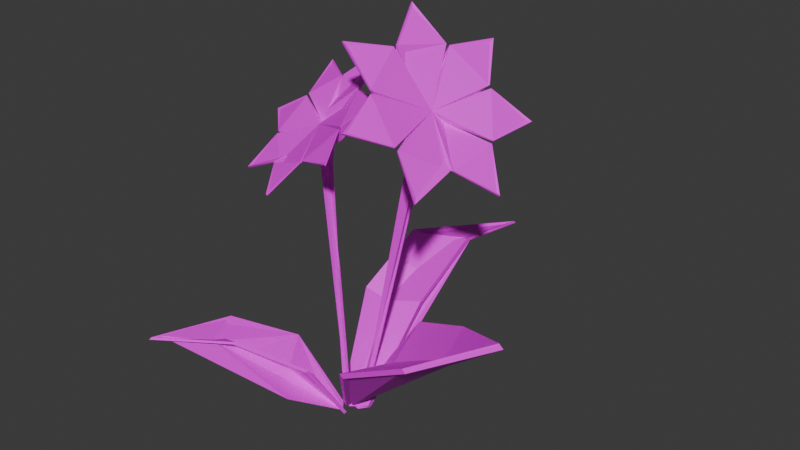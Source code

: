 # Source: flower1.blend  (saved by Blender 4.4.32; exported with 4.5.12 LTS)
import bpy
from mathutils import Matrix  # noqa: F401  (used for matrix-valued properties, if any)

bpy.ops.wm.read_factory_settings(use_empty=True)
scene = bpy.context.scene
scene.name = 'Scene'

# ---- collections
col_collection = bpy.data.collections.new('Collection'); scene.collection.children.link(col_collection)

# ---- images (referenced by path relative to the original .blend; pixels are not part of the script)
import os
ASSET_DIR = os.environ.get("B2B_ASSET_DIR", "")  # directory of the original .blend (textures are referenced by path, not embedded)
HERE = os.path.dirname(os.path.abspath(__file__))  # packed textures are extracted next to this script under _unpacked/

def load_image(name, relpath, width, height, colorspace="sRGB"):
    """Load a texture the original file referenced (path relative to the .blend, or extracted next to this script)."""
    p = next((c for c in (os.path.join(HERE, relpath), os.path.join(ASSET_DIR, relpath)) if relpath and os.path.exists(c)), "")
    if p:
        img = bpy.data.images.load(p, check_existing=True)
        img.name = name
    else:  # same state as the original file: an image datablock whose file is absent (Cycles renders it pink)
        img = bpy.data.images.new(name, width, height)
        img.source = "FILE"
        img.filepath = "//" + (relpath or name)
    img.colorspace_settings.name = colorspace
    return img
img_simplenature_texture_01_png = load_image('SimpleNature_Texture_01.png', 'SimpleNature_Texture_01.png', 1024, 1024, 'sRGB')

# ---- materials (node trees are filled in below, after node groups)
mat_nature_mat_01 = bpy.data.materials.new('Nature_Mat_01')
mat_nature_mat_01.roughness = 0.5

# ---- material node trees
mat_nature_mat_01.use_nodes = True; mat_nature_mat_01.node_tree.nodes.clear()
_N = mat_nature_mat_01.node_tree.nodes; _L = mat_nature_mat_01.node_tree.links
n0 = _N.new('ShaderNodeBsdfPrincipled'); n0.name = 'Principled BSDF'; n0.location = (10, 300)
n0.inputs[27].default_value = (0.8, 0.8, 0.8, 1.0)
n1 = _N.new('ShaderNodeOutputMaterial'); n1.name = 'Material Output'; n1.location = (300, 300)
n2 = _N.new('ShaderNodeNormalMap'); n2.name = 'Normal Map'; n2.location = (-300, -300)
n2.label = 'Normal/Map'
n3 = _N.new('ShaderNodeTexImage'); n3.name = 'Image Texture'; n3.location = (-300, 600)
n3.image = img_simplenature_texture_01_png
_L.new(n0.outputs[0], n1.inputs[0])
_L.new(n2.outputs[0], n0.inputs[5])
_L.new(n3.outputs[0], n0.inputs[0])
n1.is_active_output = True

# ---- world
world_world = bpy.data.worlds.new('World'); scene.world = world_world
world_world.use_nodes = True; world_world.node_tree.nodes.clear()
_N = world_world.node_tree.nodes; _L = world_world.node_tree.links
n0 = _N.new('ShaderNodeOutputWorld'); n0.name = 'World Output'; n0.location = (300, 300)
n1 = _N.new('ShaderNodeBackground'); n1.name = 'Background'; n1.location = (10, 300)
n1.inputs[0].default_value = (0.05088, 0.05088, 0.05088, 1.0)
_L.new(n1.outputs[0], n0.inputs[0])
n0.is_active_output = True
world_world.color = (0.05088, 0.05088, 0.05088)
world_world.sun_shadow_jitter_overblur = 0.0

# ---- meshes
me_cube_011 = bpy.data.meshes.new('Cube.011')
me_cube_011.from_pydata([(-0.2556, -0.5925, 1.705), (-0.1196, -0.3761, 1.519), (-12.86, 7.978, 13.09), (-12.72, 8.197, 12.91), (-1.585, -0.5925, 0.6791), (-1.439, -0.3761, 0.5003), (-1.035, -0.7694, 1.341), (-0.893, -0.5508, 1.157), (-5.855, 8.627, 9.533), (-1.101, 5.692, 5.622), (-0.9581, 5.899, 5.423), (-5.733, 8.799, 9.328), (-5.793, 5.681, 1.984), (-9.403, 8.59, 6.776), (-9.252, 8.799, 6.612), (-5.648, 5.899, 1.803), (-8.051, 7.99, 8.71), (-4.054, 4.764, 4.592), (-8.19, 7.728, 8.873), (-4.191, 4.535, 4.764), (-0.7586, -0.4116, -2.191), (-1.164, -0.02701, -2.176), (18.28, 15.4, 3.811), (17.86, 15.79, 3.811), (-0.7586, -0.4116, 0.8243), (-1.164, -0.02701, 0.8175), (-0.5447, -0.6709, -0.7446), (-0.9631, -0.2782, -0.7446), (11.47, 11.95, -1.036), (4.26, 7.93, -4.151), (3.876, 8.275, -4.109), (11.06, 12.22, -0.952), (4.238, 7.909, 6.512), (11.42, 11.87, 7.047), (11.07, 12.22, 7.038), (3.878, 8.273, 6.531), (11.94, 11.18, 2.604), (4.88, 6.805, 0.6089), (12.28, 10.69, 2.634), (5.274, 6.392, 0.6155), (-2.164, -0.8949, -0.4477), (-2.094, -0.5682, -0.1066), (4.096, 12.65, -18.64), (4.157, 12.98, -18.29), (0.6035, -0.8949, -0.9348), (0.6539, -0.5682, -0.5902), (-0.7825, -0.9521, 0.1498), (-0.7215, -0.622, 0.4963), (-2.068, 12.93, -10.82), (-4.092, 7.913, -6.152), (-3.984, 8.223, -5.794), (-2.013, 13.18, -10.46), (2.228, 8.46, -6.621), (3.458, 13.22, -12.01), (3.369, 13.53, -11.66), (2.281, 8.789, -6.275), (0.6869, 12.39, -11.46), (-1.409, 7.692, -5.858), (0.6354, 12.02, -11.73), (-1.327, 7.011, -6.827), (-1.183, 27.29, 0.5693), (-1.25, 27.43, 0.6685), (-1.382, 26.45, 1.567), (-1.449, 26.58, 1.666), (-2.453, 25.72, 1.827), (-2.52, 25.85, 1.926), (-3.59, 25.65, 1.153), (-3.656, 25.78, 1.252), (-3.936, 26.3, 0.05335), (-4.002, 26.43, 0.1525), (-3.231, 27.17, -0.6443), (-3.297, 27.31, -0.5452), (-2.006, 27.62, -0.4147), (-2.072, 27.75, -0.3155), (3.756, 31.01, 1.205), (3.689, 31.14, 1.305), (2.762, 26.79, 6.182), (2.695, 26.92, 6.281), (-2.582, 23.14, 7.477), (-2.648, 23.27, 7.577), (-8.251, 22.81, 4.117), (-8.318, 22.94, 4.216), (-9.977, 26.04, -1.369), (-10.04, 26.18, -1.27), (-6.46, 30.41, -4.85), (-6.527, 30.54, -4.75), (-0.3487, 32.62, -3.704), (-0.4152, 32.75, -3.605), (-1.186, 26.89, 1.105), (-1.252, 27.02, 1.204), (-1.87, 26.04, 1.782), (-1.936, 26.17, 1.881), (-3.059, 25.61, 1.559), (-3.125, 25.74, 1.658), (-3.857, 25.93, 0.6044), (-3.923, 26.06, 0.7036), (-3.664, 26.75, -0.3635), (-3.73, 26.88, -0.2643), (-2.624, 27.46, -0.6156), (-2.691, 27.59, -0.5164), (-1.522, 27.52, 0.03803), (-1.588, 27.65, 0.1372), (1.373, 28.44, 3.097), (1.411, 28.6, 2.907), (1.369, 28.69, 2.97), (1.331, 28.53, 3.161), (-0.9418, 25.68, 5.236), (-0.7374, 25.82, 5.186), (-0.7798, 25.91, 5.25), (-0.9843, 25.77, 5.299), (-4.827, 24.34, 4.42), (-4.61, 24.36, 4.548), (-4.652, 24.44, 4.612), (-4.869, 24.43, 4.483), (-7.356, 25.43, 1.264), (-7.29, 25.31, 1.473), (-7.333, 25.39, 1.537), (-7.399, 25.52, 1.327), (-6.625, 28.13, -1.856), (-6.76, 27.97, -1.723), (-6.802, 28.05, -1.66), (-6.668, 28.22, -1.793), (-3.184, 30.41, -2.59), (-3.418, 30.32, -2.634), (-3.461, 30.41, -2.571), (-3.227, 30.49, -2.527), (0.3754, 30.54, -0.3856), (0.2183, 30.61, -0.5735), (0.1759, 30.69, -0.5101), (0.3329, 30.63, -0.3223), (-1.118, 0.07273, 0.6555), (-1.681, 14.17, 0.7721), (-0.8848, 0.09551, 0.3321), (-1.525, 14.18, 0.5548), (-0.5063, 0.1271, 0.4547), (-1.27, 14.2, 0.6372), (-0.5052, 0.1239, 0.8538), (-1.269, 14.2, 0.9054), (-0.8831, 0.09024, 0.9779), (-1.523, 14.18, 0.9888), (-2.217, 22.13, 0.6011), (-2.388, 22.12, 0.8389), (-1.938, 22.16, 0.6913), (-1.937, 22.15, 0.9847), (-2.215, 22.13, 1.076), (-2.289, 25.16, 0.2203), (-2.629, 25.13, 0.692), (-1.737, 25.21, 0.3991), (-1.736, 25.2, 0.9813), (-2.287, 25.15, 1.162), (-3.335, 26.87, -0.4523), (-3.883, 26.08, 0.4465), (-1.522, 27.42, 0.1441), (-1.451, 26.5, 1.592), (-2.795, 25.72, 1.699), (6.06, 30.33, -3.518), (6.211, 30.47, -3.474), (7.01, 29.18, -3.328), (7.161, 29.31, -3.284), (7.31, 28.4, -2.067), (7.46, 28.53, -2.022), (6.733, 28.59, -0.6831), (6.884, 28.72, -0.6386), (5.715, 29.61, -0.2197), (5.865, 29.74, -0.1752), (5.021, 30.68, -1.025), (5.171, 30.81, -0.9809), (5.175, 31.01, -2.493), (5.325, 31.14, -2.449), (6.789, 33.86, -9.637), (6.939, 33.99, -9.592), (11.53, 28.07, -8.689), (11.68, 28.2, -8.644), (13.02, 24.2, -2.394), (13.17, 24.33, -2.349), (10.15, 25.16, 4.509), (10.3, 25.29, 4.553), (5.064, 30.23, 6.82), (5.214, 30.36, 6.865), (1.604, 35.59, 2.801), (1.755, 35.72, 2.845), (2.372, 37.2, -4.523), (2.522, 37.33, -4.479), (6.565, 29.76, -3.54), (6.716, 29.89, -3.496), (7.238, 28.72, -2.759), (7.389, 28.85, -2.714), (7.089, 28.4, -1.334), (7.239, 28.53, -1.289), (6.23, 29.05, -0.3394), (6.38, 29.19, -0.2949), (5.308, 30.18, -0.5238), (5.458, 30.31, -0.4792), (5.017, 30.93, -1.748), (5.168, 31.06, -1.704), (5.577, 30.75, -3.091), (5.727, 30.88, -3.046), (8.703, 30.77, -6.898), (8.522, 31.0, -6.934), (8.618, 31.08, -6.905), (8.799, 30.86, -6.869), (10.84, 27.41, -4.244), (10.78, 27.56, -4.485), (10.88, 27.64, -4.457), (10.93, 27.49, -4.216), (10.27, 26.48, 0.4157), (10.38, 26.44, 0.1516), (10.47, 26.52, 0.18), (10.36, 26.56, 0.4441), (7.421, 28.68, 3.573), (7.615, 28.48, 3.485), (7.711, 28.57, 3.513), (7.517, 28.76, 3.601), (4.443, 32.36, 2.85), (4.576, 32.15, 3.004), (4.672, 32.23, 3.033), (4.539, 32.44, 2.879), (3.576, 34.74, -1.208), (3.546, 34.68, -0.9279), (3.642, 34.76, -0.8995), (3.672, 34.82, -1.18), (5.472, 34.04, -5.546), (5.303, 34.16, -5.351), (5.399, 34.25, -5.322), (5.568, 34.12, -5.518), (0.08697, -0.005661, -0.2083), (3.445, 15.72, -1.348), (-0.3044, 0.07462, -0.4282), (3.182, 15.77, -1.496), (-0.223, 0.04525, -0.876), (3.237, 15.75, -1.797), (0.2186, -0.05319, -0.9328), (3.534, 15.69, -1.835), (0.4102, -0.08465, -0.5202), (3.662, 15.66, -1.558), (5.115, 24.68, -1.714), (5.403, 24.62, -1.553), (5.175, 24.66, -2.044), (5.5, 24.58, -2.085), (5.641, 24.56, -1.782), (5.378, 28.15, -1.956), (5.949, 28.03, -1.636), (5.497, 28.1, -2.61), (6.141, 27.96, -2.693), (6.421, 27.91, -2.091), (5.183, 30.3, -0.8964), (6.094, 29.27, -0.3072), (5.673, 30.61, -3.093), (7.062, 29.24, -3.262), (7.226, 28.47, -1.664)], [], [(8, 11, 3, 2), (12, 15, 5, 4), (6, 7, 1, 0), (19, 12, 4, 6), (17, 10, 1, 7), (15, 17, 7, 5), (9, 19, 6, 0), (4, 5, 7, 6), (2, 18, 8), (8, 18, 19, 9), (3, 16, 14), (14, 16, 17, 15), (3, 11, 16), (16, 11, 10, 17), (2, 13, 18), (18, 13, 12, 19), (2, 3, 14, 13), (13, 14, 15, 12), (0, 1, 10, 9), (9, 10, 11, 8), (28, 31, 23, 22), (32, 35, 25, 24), (26, 27, 21, 20), (39, 32, 24, 26), (37, 30, 21, 27), (35, 37, 27, 25), (29, 39, 26, 20), (24, 25, 27, 26), (22, 38, 28), (28, 38, 39, 29), (23, 36, 34), (34, 36, 37, 35), (23, 31, 36), (36, 31, 30, 37), (22, 33, 38), (38, 33, 32, 39), (22, 23, 34, 33), (33, 34, 35, 32), (20, 21, 30, 29), (29, 30, 31, 28), (48, 51, 43, 42), (52, 55, 45, 44), (46, 47, 41, 40), (59, 52, 44, 46), (57, 50, 41, 47), (55, 57, 47, 45), (49, 59, 46, 40), (44, 45, 47, 46), (42, 58, 48), (48, 58, 59, 49), (43, 56, 54), (54, 56, 57, 55), (43, 51, 56), (56, 51, 50, 57), (42, 53, 58), (58, 53, 52, 59), (42, 43, 54, 53), (53, 54, 55, 52), (40, 41, 50, 49), (49, 50, 51, 48), (102, 105, 77, 76), (76, 77, 108, 107), (106, 109, 79, 78), (78, 79, 112, 111), (110, 113, 81, 80), (80, 81, 116, 115), (114, 117, 83, 82), (82, 83, 120, 119), (118, 121, 85, 84), (84, 85, 124, 123), (122, 125, 87, 86), (86, 87, 128, 127), (89, 63, 77, 105), (126, 129, 75, 74), (62, 88, 102, 76), (60, 88, 62, 90, 64, 92, 66, 94, 68, 96, 70, 98, 72, 100), (89, 61, 101, 73, 99, 71, 97, 69, 95, 67, 93, 65, 91, 63), (61, 89, 104, 75), (90, 62, 76, 107), (64, 90, 106, 78), (91, 65, 79, 109), (63, 91, 108, 77), (92, 64, 78, 111), (66, 92, 110, 80), (93, 67, 81, 113), (65, 93, 112, 79), (94, 66, 80, 115), (68, 94, 114, 82), (95, 69, 83, 117), (67, 95, 116, 81), (96, 68, 82, 119), (70, 96, 118, 84), (97, 71, 85, 121), (69, 97, 120, 83), (98, 70, 84, 123), (72, 98, 122, 86), (99, 73, 87, 125), (71, 99, 124, 85), (100, 72, 86, 127), (60, 100, 126, 74), (101, 61, 75, 129), (73, 101, 128, 87), (74, 75, 104, 103), (120, 97, 96, 119), (118, 96, 97, 121), (99, 98, 123, 124), (93, 92, 111, 112), (101, 100, 127, 128), (104, 89, 88, 103), (108, 91, 90, 107), (117, 114, 94, 95), (98, 99, 125, 122), (110, 92, 93, 113), (116, 95, 94, 115), (100, 101, 129, 126), (105, 102, 88, 89), (109, 106, 90, 91), (88, 60, 74, 103), (130, 131, 133, 132), (132, 133, 135, 134), (134, 135, 137, 136), (135, 133, 140, 142), (136, 137, 139, 138), (138, 139, 131, 130), (130, 132, 134, 136, 138), (142, 140, 145, 147), (131, 139, 144, 141), (133, 131, 141, 140), (137, 135, 142, 143), (139, 137, 143, 144), (148, 147, 152, 153), (141, 144, 149, 146), (143, 142, 147, 148), (140, 141, 146, 145), (144, 143, 148, 149), (150, 151, 154, 153, 152), (145, 146, 151, 150), (149, 148, 153, 154), (147, 145, 150, 152), (146, 149, 154, 151), (197, 200, 172, 171), (171, 172, 203, 202), (201, 204, 174, 173), (173, 174, 207, 206), (205, 208, 176, 175), (175, 176, 211, 210), (209, 212, 178, 177), (177, 178, 215, 214), (213, 216, 180, 179), (179, 180, 219, 218), (217, 220, 182, 181), (181, 182, 223, 222), (184, 158, 172, 200), (221, 224, 170, 169), (157, 183, 197, 171), (155, 183, 157, 185, 159, 187, 161, 189, 163, 191, 165, 193, 167, 195), (184, 156, 196, 168, 194, 166, 192, 164, 190, 162, 188, 160, 186, 158), (156, 184, 199, 170), (185, 157, 171, 202), (159, 185, 201, 173), (186, 160, 174, 204), (158, 186, 203, 172), (187, 159, 173, 206), (161, 187, 205, 175), (188, 162, 176, 208), (160, 188, 207, 174), (189, 161, 175, 210), (163, 189, 209, 177), (190, 164, 178, 212), (162, 190, 211, 176), (191, 163, 177, 214), (165, 191, 213, 179), (192, 166, 180, 216), (164, 192, 215, 178), (193, 165, 179, 218), (167, 193, 217, 181), (194, 168, 182, 220), (166, 194, 219, 180), (195, 167, 181, 222), (155, 195, 221, 169), (196, 156, 170, 224), (168, 196, 223, 182), (169, 170, 199, 198), (215, 192, 191, 214), (213, 191, 192, 216), (194, 193, 218, 219), (188, 187, 206, 207), (196, 195, 222, 223), (199, 184, 183, 198), (203, 186, 185, 202), (212, 209, 189, 190), (193, 194, 220, 217), (205, 187, 188, 208), (211, 190, 189, 210), (195, 196, 224, 221), (200, 197, 183, 184), (204, 201, 185, 186), (183, 155, 169, 198), (225, 226, 228, 227), (227, 228, 230, 229), (229, 230, 232, 231), (230, 228, 235, 237), (231, 232, 234, 233), (233, 234, 226, 225), (225, 227, 229, 231, 233), (237, 235, 240, 242), (226, 234, 239, 236), (228, 226, 236, 235), (232, 230, 237, 238), (234, 232, 238, 239), (243, 242, 247, 248), (236, 239, 244, 241), (238, 237, 242, 243), (235, 236, 241, 240), (239, 238, 243, 244), (245, 246, 249, 248, 247), (240, 241, 246, 245), (244, 243, 248, 249), (242, 240, 245, 247), (241, 244, 249, 246)])
me_cube_011.polygons.foreach_set('use_smooth', [True] * 220)
_k = set([(0, 1), (0, 6), (0, 9), (1, 7), (1, 10), (2, 3), (2, 8), (2, 13), (2, 18), (3, 11), (3, 14), (3, 16), (4, 5), (4, 6), (4, 12), (5, 7), (5, 15), (6, 19), (7, 17), (8, 9), (8, 11), (8, 18), (9, 10), (9, 19), (10, 11), (10, 17), (11, 16), (12, 13), (12, 15), (12, 19), (13, 14), (13, 18), (14, 15), (14, 16), (15, 17), (16, 17), (18, 19), (20, 21), (20, 26), (20, 29), (21, 27), (21, 30), (22, 23), (22, 28), (22, 33), (22, 38), (23, 31), (23, 34), (23, 36), (24, 25), (24, 26), (24, 32), (25, 27), (25, 35), (26, 27), (26, 39), (27, 37), (28, 29), (28, 31), (28, 38), (29, 30), (29, 39), (30, 31), (30, 37), (31, 36), (32, 33), (32, 35), (32, 39), (33, 34), (33, 38), (34, 35), (34, 36), (35, 37), (36, 37), (38, 39), (40, 41), (40, 46), (40, 49), (41, 47), (41, 50), (42, 43), (42, 48), (42, 53), (42, 58), (43, 51), (43, 54), (43, 56), (44, 45), (44, 46), (44, 52), (45, 47), (45, 55), (46, 47), (46, 59), (47, 57), (48, 49), (48, 51), (48, 58), (49, 50), (49, 59), (50, 51), (50, 57), (51, 56), (52, 53), (52, 55), (52, 59), (53, 54), (53, 58), (54, 55), (54, 56), (55, 57), (56, 57), (58, 59), (60, 74), (60, 88), (60, 100), (61, 75), (61, 89), (61, 101), (62, 76), (62, 88), (62, 90), (63, 77), (63, 89), (63, 91), (64, 78), (64, 90), (64, 92), (65, 79), (65, 91), (65, 93), (66, 80), (66, 92), (66, 94), (67, 81), (67, 93), (67, 95), (68, 82), (68, 94), (68, 96), (69, 83), (69, 95), (69, 97), (70, 84), (70, 96), (70, 98), (71, 85), (71, 97), (71, 99), (72, 86), (72, 98), (72, 100), (73, 87), (73, 99), (73, 101), (74, 75), (74, 103), (74, 126), (75, 104), (75, 129), (76, 77), (76, 102), (76, 107), (77, 105), (77, 108), (78, 79), (78, 106), (78, 111), (79, 109), (79, 112), (80, 81), (80, 110), (80, 115), (81, 113), (81, 116), (82, 83), (82, 114), (82, 119), (83, 117), (83, 120), (84, 85), (84, 118), (84, 123), (85, 121), (85, 124), (86, 87), (86, 122), (86, 127), (87, 125), (87, 128), (88, 89), (88, 102), (88, 103), (89, 104), (89, 105), (90, 91), (90, 106), (90, 107), (91, 108), (91, 109), (92, 93), (92, 110), (92, 111), (93, 112), (93, 113), (94, 95), (94, 114), (94, 115), (95, 116), (95, 117), (96, 97), (96, 118), (96, 119), (97, 120), (97, 121), (98, 99), (98, 122), (98, 123), (99, 124), (99, 125), (100, 101), (100, 126), (100, 127), (101, 128), (101, 129), (102, 105), (103, 104), (106, 109), (107, 108), (110, 113), (111, 112), (114, 117), (115, 116), (118, 121), (119, 120), (122, 125), (123, 124), (126, 129), (127, 128), (130, 131), (130, 132), (130, 138), (131, 133), (131, 139), (131, 141), (132, 133), (132, 134), (133, 140), (134, 135), (134, 136), (135, 137), (135, 142), (136, 137), (136, 138), (137, 143), (138, 139), (139, 144), (140, 141), (140, 142), (140, 145), (141, 144), (141, 146), (142, 143), (142, 147), (143, 144), (143, 148), (144, 149), (145, 146), (145, 147), (145, 150), (146, 149), (146, 151), (147, 148), (147, 152), (148, 149), (148, 153), (149, 154), (150, 151), (150, 152), (151, 154), (152, 153), (153, 154), (155, 169), (155, 183), (155, 195), (156, 170), (156, 184), (156, 196), (157, 171), (157, 183), (157, 185), (158, 172), (158, 184), (158, 186), (159, 173), (159, 185), (159, 187), (160, 174), (160, 186), (160, 188), (161, 175), (161, 187), (161, 189), (162, 176), (162, 188), (162, 190), (163, 177), (163, 189), (163, 191), (164, 178), (164, 190), (164, 192), (165, 179), (165, 191), (165, 193), (166, 180), (166, 192), (166, 194), (167, 181), (167, 193), (167, 195), (168, 182), (168, 194), (168, 196), (169, 170), (169, 198), (169, 221), (170, 199), (170, 224), (171, 172), (171, 197), (171, 202), (172, 200), (172, 203), (173, 174), (173, 201), (173, 206), (174, 204), (174, 207), (175, 176), (175, 205), (175, 210), (176, 208), (176, 211), (177, 178), (177, 209), (177, 214), (178, 212), (178, 215), (179, 180), (179, 213), (179, 218), (180, 216), (180, 219), (181, 182), (181, 217), (181, 222), (182, 220), (182, 223), (183, 184), (183, 197), (183, 198), (184, 199), (184, 200), (185, 186), (185, 201), (185, 202), (186, 203), (186, 204), (187, 188), (187, 205), (187, 206), (188, 207), (188, 208), (189, 190), (189, 209), (189, 210), (190, 211), (190, 212), (191, 192), (191, 213), (191, 214), (192, 215), (192, 216), (193, 194), (193, 217), (193, 218), (194, 219), (194, 220), (195, 196), (195, 221), (195, 222), (196, 223), (196, 224), (197, 200), (198, 199), (201, 204), (202, 203), (205, 208), (206, 207), (209, 212), (210, 211), (213, 216), (214, 215), (217, 220), (218, 219), (221, 224), (222, 223), (225, 226), (225, 227), (225, 233), (226, 228), (226, 234), (226, 236), (227, 228), (227, 229), (228, 235), (229, 230), (229, 231), (230, 232), (230, 237), (231, 232), (231, 233), (232, 238), (233, 234), (234, 239), (235, 236), (235, 237), (235, 240), (236, 239), (236, 241), (237, 238), (237, 242), (238, 239), (238, 243), (239, 244), (240, 241), (240, 242), (240, 245), (241, 244), (241, 246), (242, 243), (242, 247), (243, 244), (243, 248), (244, 249), (245, 246), (245, 247), (246, 249), (247, 248), (248, 249)])
me_cube_011.attributes.new('sharp_edge', 'BOOLEAN', 'EDGE').data.foreach_set('value', [ (min(e.vertices), max(e.vertices)) in _k for e in me_cube_011.edges])
_uv = me_cube_011.uv_layers.new(name='UVMap')
_uv.uv.foreach_set('vector', [0.229, 0.8617, 0.2291, 0.8618, 0.2257, 0.8615, 0.2256, 0.8614, 0.229, 0.8603, 0.2291, 0.8604, 0.2311, 0.8574, 0.2311, 0.8573, 0.2313, 0.8572, 0.2314, 0.8573, 0.2318, 0.8574, 0.2317, 0.8573, 0.2298, 0.8598, 0.229, 0.8603, 0.2311, 0.8573, 0.2313, 0.8572, 0.2299, 0.8599, 0.2314, 0.8604, 0.2318, 0.8574, 0.2314, 0.8573, 0.2291, 0.8604, 0.2299, 0.8599, 0.2314, 0.8573, 0.2311, 0.8574, 0.2313, 0.8603, 0.2298, 0.8598, 0.2313, 0.8572, 0.2317, 0.8573, 0.2311, 0.8573, 0.2311, 0.8574, 0.2314, 0.8573, 0.2313, 0.8572, 0.2256, 0.8614, 0.2279, 0.8613, 0.229, 0.8617, 0.229, 0.8617, 0.2279, 0.8613, 0.2298, 0.8598, 0.2313, 0.8603, 0.2257, 0.8615, 0.2279, 0.8614, 0.2274, 0.8618, 0.2274, 0.8618, 0.2279, 0.8614, 0.2299, 0.8599, 0.2291, 0.8604, 0.2257, 0.8615, 0.2291, 0.8618, 0.2279, 0.8614, 0.2279, 0.8614, 0.2291, 0.8618, 0.2314, 0.8604, 0.2299, 0.8599, 0.2256, 0.8614, 0.2273, 0.8617, 0.2279, 0.8613, 0.2279, 0.8613, 0.2273, 0.8617, 0.229, 0.8603, 0.2298, 0.8598, 0.2256, 0.8614, 0.2257, 0.8615, 0.2274, 0.8618, 0.2273, 0.8617, 0.2273, 0.8617, 0.2274, 0.8618, 0.2291, 0.8604, 0.229, 0.8603, 0.2317, 0.8573, 0.2318, 0.8574, 0.2314, 0.8604, 0.2313, 0.8603, 0.2313, 0.8603, 0.2314, 0.8604, 0.2291, 0.8618, 0.229, 0.8617, 0.2373, 0.8633, 0.2371, 0.8635, 0.2404, 0.8652, 0.2406, 0.865, 0.2339, 0.8614, 0.2337, 0.8616, 0.2313, 0.8576, 0.2315, 0.8574, 0.2316, 0.8573, 0.2314, 0.8574, 0.2313, 0.8576, 0.2315, 0.8574, 0.2344, 0.8607, 0.2339, 0.8614, 0.2315, 0.8574, 0.2316, 0.8573, 0.2342, 0.8609, 0.2337, 0.8616, 0.2313, 0.8576, 0.2314, 0.8574, 0.2337, 0.8616, 0.2342, 0.8609, 0.2314, 0.8574, 0.2313, 0.8576, 0.2339, 0.8614, 0.2344, 0.8607, 0.2316, 0.8573, 0.2315, 0.8574, 0.2315, 0.8574, 0.2313, 0.8576, 0.2314, 0.8574, 0.2316, 0.8573, 0.2406, 0.865, 0.2377, 0.8627, 0.2373, 0.8633, 0.2373, 0.8633, 0.2377, 0.8627, 0.2344, 0.8607, 0.2339, 0.8614, 0.2404, 0.8652, 0.2376, 0.863, 0.2371, 0.8635, 0.2371, 0.8635, 0.2376, 0.863, 0.2342, 0.8609, 0.2337, 0.8616, 0.2404, 0.8652, 0.2371, 0.8635, 0.2376, 0.863, 0.2376, 0.863, 0.2371, 0.8635, 0.2337, 0.8616, 0.2342, 0.8609, 0.2406, 0.865, 0.2373, 0.8633, 0.2377, 0.8627, 0.2377, 0.8627, 0.2373, 0.8633, 0.2339, 0.8614, 0.2344, 0.8607, 0.2406, 0.865, 0.2404, 0.8652, 0.2371, 0.8635, 0.2373, 0.8633, 0.2373, 0.8633, 0.2371, 0.8635, 0.2337, 0.8616, 0.2339, 0.8614, 0.2315, 0.8574, 0.2313, 0.8576, 0.2337, 0.8616, 0.2339, 0.8614, 0.2339, 0.8614, 0.2337, 0.8616, 0.2371, 0.8635, 0.2373, 0.8633, 0.2308, 0.8638, 0.2308, 0.8639, 0.2338, 0.8638, 0.2338, 0.8637, 0.2329, 0.8616, 0.2329, 0.8618, 0.2321, 0.8573, 0.2321, 0.8571, 0.2314, 0.8571, 0.2315, 0.8573, 0.2308, 0.8573, 0.2308, 0.8571, 0.2312, 0.861, 0.2329, 0.8616, 0.2321, 0.8571, 0.2314, 0.8571, 0.2312, 0.8611, 0.2302, 0.8618, 0.2308, 0.8573, 0.2315, 0.8573, 0.2329, 0.8618, 0.2312, 0.8611, 0.2315, 0.8573, 0.2321, 0.8573, 0.2302, 0.8617, 0.2312, 0.861, 0.2314, 0.8571, 0.2308, 0.8571, 0.2321, 0.8571, 0.2321, 0.8573, 0.2315, 0.8573, 0.2314, 0.8571, 0.2338, 0.8637, 0.2321, 0.8634, 0.2308, 0.8638, 0.2308, 0.8638, 0.2321, 0.8634, 0.2312, 0.861, 0.2302, 0.8617, 0.2338, 0.8638, 0.2321, 0.8635, 0.2334, 0.8641, 0.2334, 0.8641, 0.2321, 0.8635, 0.2312, 0.8611, 0.2329, 0.8618, 0.2338, 0.8638, 0.2308, 0.8639, 0.2321, 0.8635, 0.2321, 0.8635, 0.2308, 0.8639, 0.2302, 0.8618, 0.2312, 0.8611, 0.2338, 0.8637, 0.2335, 0.8639, 0.2321, 0.8634, 0.2321, 0.8634, 0.2335, 0.8639, 0.2329, 0.8616, 0.2312, 0.861, 0.2338, 0.8637, 0.2338, 0.8638, 0.2334, 0.8641, 0.2335, 0.8639, 0.2335, 0.8639, 0.2334, 0.8641, 0.2329, 0.8618, 0.2329, 0.8616, 0.2308, 0.8571, 0.2308, 0.8573, 0.2302, 0.8618, 0.2302, 0.8617, 0.2302, 0.8617, 0.2302, 0.8618, 0.2308, 0.8639, 0.2308, 0.8638, 0.1469, 0.7959, 0.1469, 0.796, 0.1486, 0.7916, 0.1487, 0.7914, 0.1487, 0.7914, 0.1486, 0.7916, 0.1428, 0.7911, 0.1428, 0.791, 0.1425, 0.7908, 0.1424, 0.7909, 0.139, 0.786, 0.1391, 0.7858, 0.1391, 0.7858, 0.139, 0.786, 0.1365, 0.7898, 0.1366, 0.7897, 0.1362, 0.7898, 0.1362, 0.7899, 0.1308, 0.7884, 0.1309, 0.7882, 0.1309, 0.7882, 0.1308, 0.7884, 0.1331, 0.7933, 0.1331, 0.7932, 0.1331, 0.7935, 0.133, 0.7936, 0.1298, 0.7962, 0.1299, 0.796, 0.1299, 0.796, 0.1298, 0.7962, 0.1348, 0.7987, 0.1348, 0.7986, 0.1351, 0.7988, 0.135, 0.799, 0.136, 0.8036, 0.1361, 0.8034, 0.1361, 0.8034, 0.136, 0.8036, 0.1402, 0.8022, 0.1403, 0.8021, 0.1406, 0.8022, 0.1406, 0.8023, 0.1453, 0.8059, 0.1454, 0.8057, 0.1454, 0.8057, 0.1453, 0.8059, 0.1457, 0.8013, 0.1457, 0.8012, 0.1426, 0.7949, 0.1422, 0.794, 0.1486, 0.7916, 0.1469, 0.796, 0.1459, 0.801, 0.1459, 0.8011, 0.1513, 0.8008, 0.1514, 0.8006, 0.1423, 0.7939, 0.1427, 0.7947, 0.1469, 0.7959, 0.1487, 0.7914, 0.1429, 0.7956, 0.1427, 0.7947, 0.1423, 0.7939, 0.1415, 0.7932, 0.1405, 0.7928, 0.1396, 0.7929, 0.1389, 0.7932, 0.1386, 0.7939, 0.1386, 0.7947, 0.1391, 0.7956, 0.1399, 0.7963, 0.1408, 0.7966, 0.1418, 0.7967, 0.1424, 0.7962, 0.2039, 0.7655, 0.204, 0.7663, 0.2036, 0.767, 0.2029, 0.7674, 0.202, 0.7673, 0.201, 0.767, 0.2003, 0.7663, 0.1997, 0.7655, 0.1997, 0.7646, 0.2, 0.7639, 0.2007, 0.7636, 0.2017, 0.7635, 0.2026, 0.7639, 0.2034, 0.7646, 0.1428, 0.7958, 0.1426, 0.7949, 0.147, 0.7964, 0.1513, 0.8008, 0.1415, 0.7932, 0.1423, 0.7939, 0.1487, 0.7914, 0.1428, 0.791, 0.1405, 0.7928, 0.1415, 0.7932, 0.1425, 0.7908, 0.1391, 0.7858, 0.1414, 0.7934, 0.1404, 0.793, 0.139, 0.786, 0.1424, 0.7909, 0.1422, 0.794, 0.1414, 0.7934, 0.1428, 0.7911, 0.1486, 0.7916, 0.1396, 0.7929, 0.1405, 0.7928, 0.1391, 0.7858, 0.1366, 0.7897, 0.1389, 0.7932, 0.1396, 0.7929, 0.1362, 0.7898, 0.1309, 0.7882, 0.1395, 0.793, 0.1388, 0.7934, 0.1308, 0.7884, 0.1362, 0.7899, 0.1404, 0.793, 0.1395, 0.793, 0.1365, 0.7898, 0.139, 0.786, 0.1386, 0.7939, 0.1389, 0.7932, 0.1309, 0.7882, 0.1331, 0.7932, 0.1386, 0.7947, 0.1386, 0.7939, 0.1331, 0.7935, 0.1299, 0.796, 0.1385, 0.7941, 0.1385, 0.7949, 0.1298, 0.7962, 0.133, 0.7936, 0.1388, 0.7934, 0.1385, 0.7941, 0.1331, 0.7933, 0.1308, 0.7884, 0.1391, 0.7956, 0.1386, 0.7947, 0.1299, 0.796, 0.1348, 0.7986, 0.1399, 0.7963, 0.1391, 0.7956, 0.1351, 0.7988, 0.1361, 0.8034, 0.139, 0.7958, 0.1398, 0.7965, 0.136, 0.8036, 0.135, 0.799, 0.1385, 0.7949, 0.139, 0.7958, 0.1348, 0.7987, 0.1298, 0.7962, 0.1408, 0.7966, 0.1399, 0.7963, 0.1361, 0.8034, 0.1403, 0.8021, 0.1418, 0.7967, 0.1408, 0.7966, 0.1406, 0.8022, 0.1454, 0.8057, 0.1407, 0.7968, 0.1417, 0.7969, 0.1453, 0.8059, 0.1406, 0.8023, 0.1398, 0.7965, 0.1407, 0.7968, 0.1402, 0.8022, 0.136, 0.8036, 0.1424, 0.7962, 0.1418, 0.7967, 0.1454, 0.8057, 0.1457, 0.8012, 0.1429, 0.7956, 0.1424, 0.7962, 0.1459, 0.801, 0.1514, 0.8006, 0.1423, 0.7964, 0.1428, 0.7958, 0.1513, 0.8008, 0.1459, 0.8011, 0.1417, 0.7969, 0.1423, 0.7964, 0.1457, 0.8013, 0.1453, 0.8059, 0.1514, 0.8006, 0.1513, 0.8008, 0.147, 0.7964, 0.147, 0.7963, 0.1348, 0.7987, 0.139, 0.7958, 0.1391, 0.7956, 0.1348, 0.7986, 0.1351, 0.7988, 0.1391, 0.7956, 0.139, 0.7958, 0.135, 0.799, 0.1407, 0.7968, 0.1408, 0.7966, 0.1403, 0.8021, 0.1402, 0.8022, 0.1395, 0.793, 0.1396, 0.7929, 0.1366, 0.7897, 0.1365, 0.7898, 0.1423, 0.7964, 0.1424, 0.7962, 0.1457, 0.8012, 0.1457, 0.8013, 0.147, 0.7964, 0.1426, 0.7949, 0.1427, 0.7947, 0.147, 0.7963, 0.1428, 0.7911, 0.1414, 0.7934, 0.1415, 0.7932, 0.1428, 0.791, 0.133, 0.7936, 0.1331, 0.7935, 0.1386, 0.7939, 0.1385, 0.7941, 0.1408, 0.7966, 0.1407, 0.7968, 0.1406, 0.8023, 0.1406, 0.8022, 0.1362, 0.7898, 0.1396, 0.7929, 0.1395, 0.793, 0.1362, 0.7899, 0.1331, 0.7933, 0.1385, 0.7941, 0.1386, 0.7939, 0.1331, 0.7932, 0.1424, 0.7962, 0.1423, 0.7964, 0.1459, 0.8011, 0.1459, 0.801, 0.1469, 0.796, 0.1469, 0.7959, 0.1427, 0.7947, 0.1426, 0.7949, 0.1424, 0.7909, 0.1425, 0.7908, 0.1415, 0.7932, 0.1414, 0.7934, 0.1427, 0.7947, 0.1429, 0.7956, 0.1514, 0.8006, 0.147, 0.7963, 0.1385, 0.819, 0.139, 0.827, 0.1391, 0.827, 0.1387, 0.8191, 0.1387, 0.8191, 0.1391, 0.827, 0.1393, 0.827, 0.1389, 0.8191, 0.1389, 0.8191, 0.1393, 0.827, 0.1393, 0.8269, 0.1389, 0.8189, 0.1393, 0.827, 0.1391, 0.827, 0.1391, 0.8325, 0.1393, 0.8325, 0.1389, 0.8189, 0.1393, 0.8269, 0.1391, 0.8269, 0.1387, 0.8189, 0.1387, 0.8189, 0.1391, 0.8269, 0.139, 0.827, 0.1385, 0.819, 0.1385, 0.819, 0.1387, 0.8191, 0.1389, 0.8191, 0.1389, 0.8189, 0.1387, 0.8189, 0.1393, 0.8325, 0.1391, 0.8325, 0.1393, 0.8349, 0.1397, 0.8348, 0.139, 0.827, 0.1391, 0.8269, 0.1391, 0.8324, 0.139, 0.8324, 0.1391, 0.827, 0.139, 0.827, 0.139, 0.8324, 0.1391, 0.8325, 0.1393, 0.8269, 0.1393, 0.827, 0.1393, 0.8325, 0.1393, 0.8324, 0.1391, 0.8269, 0.1393, 0.8269, 0.1393, 0.8324, 0.1391, 0.8324, 0.1397, 0.8347, 0.1397, 0.8348, 0.1401, 0.8366, 0.14, 0.8355, 0.139, 0.8324, 0.1391, 0.8324, 0.1392, 0.8346, 0.139, 0.8348, 0.1393, 0.8324, 0.1393, 0.8325, 0.1397, 0.8348, 0.1397, 0.8347, 0.1391, 0.8325, 0.139, 0.8324, 0.139, 0.8348, 0.1393, 0.8349, 0.1391, 0.8324, 0.1393, 0.8324, 0.1397, 0.8347, 0.1392, 0.8346, 0.1387, 0.8364, 0.1381, 0.8357, 0.1388, 0.835, 0.14, 0.8355, 0.1401, 0.8366, 0.1393, 0.8349, 0.139, 0.8348, 0.1381, 0.8357, 0.1387, 0.8364, 0.1392, 0.8346, 0.1397, 0.8347, 0.14, 0.8355, 0.1388, 0.835, 0.1397, 0.8348, 0.1393, 0.8349, 0.1387, 0.8364, 0.1401, 0.8366, 0.139, 0.8348, 0.1392, 0.8346, 0.1388, 0.835, 0.1381, 0.8357, 0.1469, 0.7959, 0.1469, 0.796, 0.1486, 0.7916, 0.1487, 0.7914, 0.1487, 0.7914, 0.1486, 0.7916, 0.1428, 0.7911, 0.1428, 0.791, 0.1425, 0.7908, 0.1424, 0.7909, 0.139, 0.786, 0.1391, 0.7858, 0.1391, 0.7858, 0.139, 0.786, 0.1365, 0.7898, 0.1366, 0.7897, 0.1362, 0.7898, 0.1362, 0.7899, 0.1308, 0.7884, 0.1309, 0.7882, 0.1309, 0.7882, 0.1308, 0.7884, 0.1331, 0.7933, 0.1331, 0.7932, 0.1331, 0.7935, 0.133, 0.7936, 0.1298, 0.7962, 0.1299, 0.796, 0.1299, 0.796, 0.1298, 0.7962, 0.1348, 0.7987, 0.1348, 0.7986, 0.1351, 0.7988, 0.135, 0.799, 0.136, 0.8036, 0.1361, 0.8034, 0.1361, 0.8034, 0.136, 0.8036, 0.1402, 0.8022, 0.1403, 0.8021, 0.1406, 0.8022, 0.1406, 0.8023, 0.1453, 0.8059, 0.1454, 0.8057, 0.1454, 0.8057, 0.1453, 0.8059, 0.1457, 0.8013, 0.1457, 0.8012, 0.1426, 0.7949, 0.1422, 0.794, 0.1486, 0.7916, 0.1469, 0.796, 0.1459, 0.801, 0.1459, 0.8011, 0.1513, 0.8008, 0.1514, 0.8006, 0.1423, 0.7939, 0.1427, 0.7947, 0.1469, 0.7959, 0.1487, 0.7914, 0.1429, 0.7956, 0.1427, 0.7947, 0.1423, 0.7939, 0.1415, 0.7932, 0.1405, 0.7928, 0.1396, 0.7929, 0.1389, 0.7932, 0.1386, 0.7939, 0.1386, 0.7947, 0.1391, 0.7956, 0.1399, 0.7963, 0.1408, 0.7966, 0.1418, 0.7967, 0.1424, 0.7962, 0.2039, 0.7655, 0.204, 0.7663, 0.2036, 0.767, 0.2029, 0.7674, 0.202, 0.7673, 0.201, 0.767, 0.2003, 0.7663, 0.1997, 0.7655, 0.1997, 0.7646, 0.2, 0.7639, 0.2007, 0.7636, 0.2017, 0.7635, 0.2026, 0.7639, 0.2034, 0.7646, 0.1428, 0.7958, 0.1426, 0.7949, 0.147, 0.7964, 0.1513, 0.8008, 0.1415, 0.7932, 0.1423, 0.7939, 0.1487, 0.7914, 0.1428, 0.791, 0.1405, 0.7928, 0.1415, 0.7932, 0.1425, 0.7908, 0.1391, 0.7858, 0.1414, 0.7934, 0.1404, 0.793, 0.139, 0.786, 0.1424, 0.7909, 0.1422, 0.794, 0.1414, 0.7934, 0.1428, 0.7911, 0.1486, 0.7916, 0.1396, 0.7929, 0.1405, 0.7928, 0.1391, 0.7858, 0.1366, 0.7897, 0.1389, 0.7932, 0.1396, 0.7929, 0.1362, 0.7898, 0.1309, 0.7882, 0.1395, 0.793, 0.1388, 0.7934, 0.1308, 0.7884, 0.1362, 0.7899, 0.1404, 0.793, 0.1395, 0.793, 0.1365, 0.7898, 0.139, 0.786, 0.1386, 0.7939, 0.1389, 0.7932, 0.1309, 0.7882, 0.1331, 0.7932, 0.1386, 0.7947, 0.1386, 0.7939, 0.1331, 0.7935, 0.1299, 0.796, 0.1385, 0.7941, 0.1385, 0.7949, 0.1298, 0.7962, 0.133, 0.7936, 0.1388, 0.7934, 0.1385, 0.7941, 0.1331, 0.7933, 0.1308, 0.7884, 0.1391, 0.7956, 0.1386, 0.7947, 0.1299, 0.796, 0.1348, 0.7986, 0.1399, 0.7963, 0.1391, 0.7956, 0.1351, 0.7988, 0.1361, 0.8034, 0.139, 0.7958, 0.1398, 0.7965, 0.136, 0.8036, 0.135, 0.799, 0.1385, 0.7949, 0.139, 0.7958, 0.1348, 0.7987, 0.1298, 0.7962, 0.1408, 0.7966, 0.1399, 0.7963, 0.1361, 0.8034, 0.1403, 0.8021, 0.1418, 0.7967, 0.1408, 0.7966, 0.1406, 0.8022, 0.1454, 0.8057, 0.1407, 0.7968, 0.1417, 0.7969, 0.1453, 0.8059, 0.1406, 0.8023, 0.1398, 0.7965, 0.1407, 0.7968, 0.1402, 0.8022, 0.136, 0.8036, 0.1424, 0.7962, 0.1418, 0.7967, 0.1454, 0.8057, 0.1457, 0.8012, 0.1429, 0.7956, 0.1424, 0.7962, 0.1459, 0.801, 0.1514, 0.8006, 0.1423, 0.7964, 0.1428, 0.7958, 0.1513, 0.8008, 0.1459, 0.8011, 0.1417, 0.7969, 0.1423, 0.7964, 0.1457, 0.8013, 0.1453, 0.8059, 0.1514, 0.8006, 0.1513, 0.8008, 0.147, 0.7964, 0.147, 0.7963, 0.1348, 0.7987, 0.139, 0.7958, 0.1391, 0.7956, 0.1348, 0.7986, 0.1351, 0.7988, 0.1391, 0.7956, 0.139, 0.7958, 0.135, 0.799, 0.1407, 0.7968, 0.1408, 0.7966, 0.1403, 0.8021, 0.1402, 0.8022, 0.1395, 0.793, 0.1396, 0.7929, 0.1366, 0.7897, 0.1365, 0.7898, 0.1423, 0.7964, 0.1424, 0.7962, 0.1457, 0.8012, 0.1457, 0.8013, 0.147, 0.7964, 0.1426, 0.7949, 0.1427, 0.7947, 0.147, 0.7963, 0.1428, 0.7911, 0.1414, 0.7934, 0.1415, 0.7932, 0.1428, 0.791, 0.133, 0.7936, 0.1331, 0.7935, 0.1386, 0.7939, 0.1385, 0.7941, 0.1408, 0.7966, 0.1407, 0.7968, 0.1406, 0.8023, 0.1406, 0.8022, 0.1362, 0.7898, 0.1396, 0.7929, 0.1395, 0.793, 0.1362, 0.7899, 0.1331, 0.7933, 0.1385, 0.7941, 0.1386, 0.7939, 0.1331, 0.7932, 0.1424, 0.7962, 0.1423, 0.7964, 0.1459, 0.8011, 0.1459, 0.801, 0.1469, 0.796, 0.1469, 0.7959, 0.1427, 0.7947, 0.1426, 0.7949, 0.1424, 0.7909, 0.1425, 0.7908, 0.1415, 0.7932, 0.1414, 0.7934, 0.1427, 0.7947, 0.1429, 0.7956, 0.1514, 0.8006, 0.147, 0.7963, 0.1385, 0.819, 0.139, 0.827, 0.1391, 0.827, 0.1387, 0.8191, 0.1387, 0.8191, 0.1391, 0.827, 0.1393, 0.827, 0.1389, 0.8191, 0.1389, 0.8191, 0.1393, 0.827, 0.1393, 0.8269, 0.1389, 0.8189, 0.1393, 0.827, 0.1391, 0.827, 0.1391, 0.8325, 0.1393, 0.8325, 0.1389, 0.8189, 0.1393, 0.8269, 0.1391, 0.8269, 0.1387, 0.8189, 0.1387, 0.8189, 0.1391, 0.8269, 0.139, 0.827, 0.1385, 0.819, 0.1385, 0.819, 0.1387, 0.8191, 0.1389, 0.8191, 0.1389, 0.8189, 0.1387, 0.8189, 0.1393, 0.8325, 0.1391, 0.8325, 0.1393, 0.8349, 0.1397, 0.8348, 0.139, 0.827, 0.1391, 0.8269, 0.1391, 0.8324, 0.139, 0.8324, 0.1391, 0.827, 0.139, 0.827, 0.139, 0.8324, 0.1391, 0.8325, 0.1393, 0.8269, 0.1393, 0.827, 0.1393, 0.8325, 0.1393, 0.8324, 0.1391, 0.8269, 0.1393, 0.8269, 0.1393, 0.8324, 0.1391, 0.8324, 0.1397, 0.8347, 0.1397, 0.8348, 0.1401, 0.8366, 0.14, 0.8355, 0.139, 0.8324, 0.1391, 0.8324, 0.1392, 0.8346, 0.139, 0.8348, 0.1393, 0.8324, 0.1393, 0.8325, 0.1397, 0.8348, 0.1397, 0.8347, 0.1391, 0.8325, 0.139, 0.8324, 0.139, 0.8348, 0.1393, 0.8349, 0.1391, 0.8324, 0.1393, 0.8324, 0.1397, 0.8347, 0.1392, 0.8346, 0.1387, 0.8364, 0.1381, 0.8357, 0.1388, 0.835, 0.14, 0.8355, 0.1401, 0.8366, 0.1393, 0.8349, 0.139, 0.8348, 0.1381, 0.8357, 0.1387, 0.8364, 0.1392, 0.8346, 0.1397, 0.8347, 0.14, 0.8355, 0.1388, 0.835, 0.1397, 0.8348, 0.1393, 0.8349, 0.1387, 0.8364, 0.1401, 0.8366, 0.139, 0.8348, 0.1392, 0.8346, 0.1388, 0.835, 0.1381, 0.8357])
me_cube_011.materials.append(mat_nature_mat_01)
me_cube_011.update()
me_cube_011.normals_split_custom_set([tuple(v) for v in zip(*[iter([0.3452, 0.5352, 0.7709, 0.3452, 0.5352, 0.7709, 0.3452, 0.5352, 0.7709, 0.3452, 0.5352, 0.7709, -0.5938, -0.2386, -0.7684, -0.5938, -0.2386, -0.7684, -0.5938, -0.2386, -0.7684, -0.5938, -0.2386, -0.7684, 0.4181, -0.7292, -0.5417, 0.4181, -0.7292, -0.5417, 0.4181, -0.7292, -0.5417, 0.4181, -0.7292, -0.5417, -0.7667, -0.5905, 0.252, -0.7667, -0.5905, 0.252, -0.7667, -0.5905, 0.252, -0.7667, -0.5905, 0.252, 0.07, 0.5509, -0.8317, 0.07, 0.5509, -0.8317, 0.07, 0.5509, -0.8317, 0.07, 0.5509, -0.8317, 0.7668, 0.5905, -0.2518, 0.7668, 0.5905, -0.2518, 0.7668, 0.5905, -0.2518, 0.7668, 0.5905, -0.2518, -0.07229, -0.5514, 0.8311, -0.07229, -0.5514, 0.8311, -0.07229, -0.5514, 0.8311, -0.07229, -0.5514, 0.8311, 0.4181, -0.7292, -0.5417, 0.4181, -0.7292, -0.5417, 0.4181, -0.7292, -0.5417, 0.4181, -0.7292, -0.5417, 0.2544, -0.907, 0.3356, 0.2544, -0.907, 0.3356, 0.2544, -0.907, 0.3356, 0.09358, -0.7392, 0.667, 0.09358, -0.7392, 0.667, 0.09358, -0.7392, 0.667, 0.09358, -0.7392, 0.667, 0.2435, 0.9436, 0.2245, 0.2435, 0.9436, 0.2245, 0.2435, 0.9436, 0.2245, 0.6056, 0.7952, -0.03007, 0.6056, 0.7952, -0.03007, 0.6056, 0.7952, -0.03007, 0.6056, 0.7952, -0.03007, -0.2384, 0.9202, -0.3106, -0.2384, 0.9202, -0.3106, -0.2384, 0.9202, -0.3106, -0.08882, 0.7424, -0.6641, -0.08882, 0.7424, -0.6641, -0.08882, 0.7424, -0.6641, -0.08882, 0.7424, -0.6641, -0.2611, -0.9366, -0.2338, -0.2611, -0.9366, -0.2338, -0.2611, -0.9366, -0.2338, -0.6081, -0.7935, 0.02422, -0.6081, -0.7935, 0.02422, -0.6081, -0.7935, 0.02422, -0.6081, -0.7935, 0.02422, -0.8629, 0.2248, -0.4526, -0.8629, 0.2248, -0.4526, -0.8629, 0.2248, -0.4526, -0.8629, 0.2248, -0.4526, -0.7847, 0.04683, -0.6181, -0.7847, 0.04683, -0.6181, -0.7847, 0.04683, -0.6181, -0.7847, 0.04683, -0.6181, 0.8757, -0.1652, 0.4538, 0.8757, -0.1652, 0.4538, 0.8757, -0.1652, 0.4538, 0.8757, -0.1652, 0.4538, 0.6981, 0.2331, 0.677, 0.6981, 0.2331, 0.677, 0.6981, 0.2331, 0.677, 0.6981, 0.2331, 0.677, 0.3145, 0.4973, -0.8085, 0.3145, 0.4973, -0.8085, 0.3145, 0.4973, -0.8085, 0.3145, 0.4973, -0.8085, -0.3526, -0.3751, 0.8573, -0.3526, -0.3751, 0.8573, -0.3526, -0.3751, 0.8573, -0.3526, -0.3751, 0.8573, -0.6861, -0.7269, -0.03001, -0.6861, -0.7269, -0.03001, -0.6861, -0.7269, -0.03001, -0.6861, -0.7269, -0.03001, 0.7241, -0.6337, 0.2721, 0.7241, -0.6337, 0.2721, 0.7241, -0.6337, 0.2721, 0.7241, -0.6337, 0.2721, -0.7714, 0.5573, 0.3072, -0.7714, 0.5573, 0.3072, -0.7714, 0.5573, 0.3072, -0.7714, 0.5573, 0.3072, -0.7266, 0.6348, -0.2627, -0.7266, 0.6348, -0.2627, -0.7266, 0.6348, -0.2627, -0.7266, 0.6348, -0.2627, 0.771, -0.5546, -0.3128, 0.771, -0.5546, -0.3128, 0.771, -0.5546, -0.3128, 0.771, -0.5546, -0.3128, -0.686, -0.7271, 0.02763, -0.686, -0.7271, 0.02763, -0.686, -0.7271, 0.02763, -0.686, -0.7271, 0.02763, 0.6167, -0.6922, -0.3748, 0.6167, -0.6922, -0.3748, 0.6167, -0.6922, -0.3748, 0.5649, -0.7387, -0.3676, 0.5649, -0.7387, -0.3676, 0.5649, -0.7387, -0.3676, 0.5649, -0.7387, -0.3676, -0.5501, 0.7826, -0.2913, -0.5501, 0.7826, -0.2913, -0.5501, 0.7826, -0.2913, -0.4449, 0.8487, -0.2859, -0.4449, 0.8487, -0.2859, -0.4449, 0.8487, -0.2859, -0.4449, 0.8487, -0.2859, -0.6179, 0.6993, 0.3593, -0.6179, 0.6993, 0.3593, -0.6179, 0.6993, 0.3593, -0.564, 0.7454, 0.3554, -0.564, 0.7454, 0.3554, -0.564, 0.7454, 0.3554, -0.564, 0.7454, 0.3554, 0.5471, -0.7758, 0.3144, 0.5471, -0.7758, 0.3144, 0.5471, -0.7758, 0.3144, 0.4381, -0.8466, 0.3022, 0.4381, -0.8466, 0.3022, 0.4381, -0.8466, 0.3022, 0.4381, -0.8466, 0.3022, 0.2779, 0.2969, 0.9136, 0.2779, 0.2969, 0.9136, 0.2779, 0.2969, 0.9136, 0.2779, 0.2969, 0.9136, -0.04167, -0.05592, 0.9976, -0.04167, -0.05592, 0.9976, -0.04167, -0.05592, 0.9976, -0.04167, -0.05592, 0.9976, -0.1806, -0.1193, -0.9763, -0.1806, -0.1193, -0.9763, -0.1806, -0.1193, -0.9763, -0.1806, -0.1193, -0.9763, 0.1686, 0.4034, -0.8993, 0.1686, 0.4034, -0.8993, 0.1686, 0.4034, -0.8993, 0.1686, 0.4034, -0.8993, -0.5701, 0.6741, -0.4697, -0.5701, 0.6741, -0.4697, -0.5701, 0.6741, -0.4697, -0.5701, 0.6741, -0.4697, 0.9861, -0.1657, 0.00932, 0.9861, -0.1657, 0.00932, 0.9861, -0.1657, 0.00932, 0.9861, -0.1657, 0.00932, -0.325, -0.6521, 0.685, -0.325, -0.6521, 0.685, -0.325, -0.6521, 0.685, -0.325, -0.6521, 0.685, 0.03716, -0.5914, -0.8056, 0.03716, -0.5914, -0.8056, 0.03716, -0.5914, -0.8056, 0.03716, -0.5914, -0.8056, -0.02712, 0.5727, 0.8193, -0.02712, 0.5727, 0.8193, -0.02712, 0.5727, 0.8193, -0.02712, 0.5727, 0.8193, 0.1185, 0.5548, 0.8235, 0.1185, 0.5548, 0.8235, 0.1185, 0.5548, 0.8235, 0.1185, 0.5548, 0.8235, -0.1558, -0.6103, -0.7767, -0.1558, -0.6103, -0.7767, -0.1558, -0.6103, -0.7767, -0.1558, -0.6103, -0.7767, 0.4723, -0.6757, 0.5661, 0.4723, -0.6757, 0.5661, 0.4723, -0.6757, 0.5661, 0.4723, -0.6757, 0.5661, -0.3869, -0.8804, -0.2743, -0.3869, -0.8804, -0.2743, -0.3869, -0.8804, -0.2743, -0.3952, -0.5473, -0.7377, -0.3952, -0.5473, -0.7377, -0.3952, -0.5473, -0.7377, -0.3952, -0.5473, -0.7377, -0.3963, 0.9099, -0.1228, -0.3963, 0.9099, -0.1228, -0.3963, 0.9099, -0.1228, -0.2124, 0.7704, 0.6012, -0.2124, 0.7704, 0.6012, -0.2124, 0.7704, 0.6012, -0.2124, 0.7704, 0.6012, 0.358, 0.8971, 0.2591, 0.358, 0.8971, 0.2591, 0.358, 0.8971, 0.2591, 0.3017, 0.6318, 0.714, 0.3017, 0.6318, 0.714, 0.3017, 0.6318, 0.714, 0.3017, 0.6318, 0.714, 0.3968, -0.9106, 0.1157, 0.3968, -0.9106, 0.1157, 0.3968, -0.9106, 0.1157, 0.2984, -0.737, -0.6065, 0.2984, -0.737, -0.6065, 0.2984, -0.737, -0.6065, 0.2984, -0.737, -0.6065, 0.9903, -0.08058, 0.1133, 0.9903, -0.08058, 0.1133, 0.9903, -0.08058, 0.1133, 0.9903, -0.08058, 0.1133, 0.987, -0.09008, 0.1328, 0.987, -0.09008, 0.1328, 0.987, -0.09008, 0.1328, 0.987, -0.09008, 0.1328, -0.9613, -0.03145, 0.2737, -0.9613, -0.03145, 0.2737, -0.9613, -0.03145, 0.2737, -0.9613, -0.03145, 0.2737, -0.9422, 0.3315, -0.04911, -0.9422, 0.3315, -0.04911, -0.9422, 0.3315, -0.04911, -0.9422, 0.3315, -0.04911, 0.8529, 0.5103, -0.1105, 0.8529, 0.5103, -0.1105, 0.8529, 0.5103, -0.1105, 0.8529, 0.5103, -0.1105, -0.05366, -0.615, 0.7867, -0.05366, -0.615, 0.7867, -0.05366, -0.615, 0.7867, -0.05366, -0.615, 0.7867, 0.8176, -0.02007, 0.5754, 0.8176, -0.02007, 0.5754, 0.8176, -0.02007, 0.5754, 0.8176, -0.02007, 0.5754, -0.7577, -0.5894, 0.2801, -0.7577, -0.5894, 0.2801, -0.7577, -0.5894, 0.2801, -0.7577, -0.5894, 0.2801, 0.1667, -0.5353, 0.828, 0.1667, -0.5353, 0.828, 0.1667, -0.5353, 0.828, 0.1667, -0.5353, 0.828, -0.8912, -0.12, -0.4374, -0.8912, -0.12, -0.4374, -0.8912, -0.12, -0.4374, -0.8912, -0.12, -0.4374, -0.6097, -0.6475, 0.4571, -0.6097, -0.6475, 0.4571, -0.6097, -0.6475, 0.4571, -0.6097, -0.6475, 0.4571, -0.3536, 0.4398, -0.8256, -0.3536, 0.4398, -0.8256, -0.3536, 0.4398, -0.8256, -0.3536, 0.4398, -0.8256, -0.927, -0.2721, -0.258, -0.927, -0.2721, -0.258, -0.927, -0.2721, -0.258, -0.927, -0.2721, -0.258, 0.4503, 0.6684, -0.592, 0.4503, 0.6684, -0.592, 0.4503, 0.6684, -0.592, 0.4503, 0.6684, -0.592, -0.5463, 0.3082, -0.7788, -0.5463, 0.3082, -0.7788, -0.5463, 0.3082, -0.7788, -0.5463, 0.3082, -0.7788, 0.9151, 0.3937, 0.0873, 0.9151, 0.3937, 0.0873, 0.9151, 0.3937, 0.0873, 0.9151, 0.3937, 0.0873, -0.6593, 0.5397, 0.5236, -0.6593, 0.5397, 0.5236, -0.6593, 0.5397, 0.5236, -0.6593, 0.5397, 0.5236, 0.2459, 0.6564, -0.7132, 0.2459, 0.6564, -0.7132, 0.2459, 0.6564, -0.7132, 0.2459, 0.6564, -0.7132, 0.6701, -0.5181, -0.5316, 0.6701, -0.5181, -0.5316, 0.6701, -0.5181, -0.5316, 0.6701, -0.5181, -0.5316, 0.3727, -0.7432, -0.5556, 0.3727, -0.7432, -0.5556, 0.3727, -0.7432, -0.5556, 0.3727, -0.7432, -0.5556, 0.3727, -0.7432, -0.5556, 0.3727, -0.7432, -0.5556, 0.3727, -0.7432, -0.5556, 0.3727, -0.7432, -0.5556, 0.3727, -0.7432, -0.5556, 0.3727, -0.7432, -0.5556, 0.3727, -0.7432, -0.5556, 0.3727, -0.7432, -0.5556, 0.3727, -0.7432, -0.5556, 0.3727, -0.7432, -0.5556, -0.3727, 0.7432, 0.5556, -0.3727, 0.7432, 0.5556, -0.3727, 0.7432, 0.5556, -0.3727, 0.7432, 0.5556, -0.3727, 0.7432, 0.5556, -0.3727, 0.7432, 0.5556, -0.3727, 0.7432, 0.5556, -0.3727, 0.7432, 0.5556, -0.3727, 0.7432, 0.5556, -0.3727, 0.7432, 0.5556, -0.3727, 0.7432, 0.5556, -0.3727, 0.7432, 0.5556, -0.3727, 0.7432, 0.5556, -0.3727, 0.7432, 0.5556, -0.6143, 0.7303, 0.2986, -0.6143, 0.7303, 0.2986, -0.6143, 0.7303, 0.2986, -0.6143, 0.7303, 0.2986, 0.3559, -0.9081, -0.2206, 0.3559, -0.9081, -0.2206, 0.3559, -0.9081, -0.2206, 0.3559, -0.9081, -0.2206, 0.6321, -0.7195, -0.2876, 0.6321, -0.7195, -0.2876, 0.6321, -0.7195, -0.2876, 0.6321, -0.7195, -0.2876, -0.6125, 0.7327, 0.2968, -0.6125, 0.7327, 0.2968, -0.6125, 0.7327, 0.2968, -0.6125, 0.7327, 0.2968, -0.3709, 0.8976, 0.2382, -0.3709, 0.8976, 0.2382, -0.3709, 0.8976, 0.2382, -0.3709, 0.8976, 0.2382, 0.0862, -0.9168, -0.3899, 0.0862, -0.9168, -0.3899, 0.0862, -0.9168, -0.3899, 0.0862, -0.9168, -0.3899, 0.3793, -0.8997, -0.2162, 0.3793, -0.8997, -0.2162, 0.3793, -0.8997, -0.2162, 0.3793, -0.8997, -0.2162, -0.3677, 0.8988, 0.2388, -0.3677, 0.8988, 0.2388, -0.3677, 0.8988, 0.2388, -0.3677, 0.8988, 0.2388, -0.1114, 0.9138, 0.3907, -0.1114, 0.9138, 0.3907, -0.1114, 0.9138, 0.3907, -0.1114, 0.9138, 0.3907, 0.01265, -0.7557, -0.6548, 0.01265, -0.7557, -0.6548, 0.01265, -0.7557, -0.6548, 0.01265, -0.7557, -0.6548, 0.1019, -0.923, -0.3712, 0.1019, -0.923, -0.3712, 0.1019, -0.923, -0.3712, 0.1019, -0.923, -0.3712, -0.1092, 0.9129, 0.3933, -0.1092, 0.9129, 0.3933, -0.1092, 0.9129, 0.3933, -0.1092, 0.9129, 0.3933, -0.03118, 0.7666, 0.6413, -0.03118, 0.7666, 0.6413, -0.03118, 0.7666, 0.6413, -0.03118, 0.7666, 0.6413, 0.1907, -0.5462, -0.8157, 0.1907, -0.5462, -0.8157, 0.1907, -0.5462, -0.8157, 0.1907, -0.5462, -0.8157, 0.008855, -0.7718, -0.6358, 0.008855, -0.7718, -0.6358, 0.008855, -0.7718, -0.6358, 0.008855, -0.7718, -0.6358, -0.0317, 0.7644, 0.6439, -0.0317, 0.7644, 0.6439, -0.0317, 0.7644, 0.6439, -0.0317, 0.7644, 0.6439, -0.1907, 0.5671, 0.8013, -0.1907, 0.5671, 0.8013, -0.1907, 0.5671, 0.8013, -0.1907, 0.5671, 0.8013, 0.4862, -0.4459, -0.7515, 0.4862, -0.4459, -0.7515, 0.4862, -0.4459, -0.7515, 0.4862, -0.4459, -0.7515, 0.1702, -0.5601, -0.8107, 0.1702, -0.5601, -0.8107, 0.1702, -0.5601, -0.8107, 0.1702, -0.5601, -0.8107, -0.1935, 0.5651, 0.802, -0.1935, 0.5651, 0.802, -0.1935, 0.5651, 0.802, -0.1935, 0.5651, 0.802, -0.4698, 0.4653, 0.7502, -0.4698, 0.4653, 0.7502, -0.4698, 0.4653, 0.7502, -0.4698, 0.4653, 0.7502, 0.6767, -0.5305, -0.5106, 0.6767, -0.5305, -0.5106, 0.6767, -0.5305, -0.5106, 0.6767, -0.5305, -0.5106, 0.4645, -0.4472, -0.7644, 0.4645, -0.4472, -0.7644, 0.4645, -0.4472, -0.7644, 0.4645, -0.4472, -0.7644, -0.4728, 0.4651, 0.7484, -0.4728, 0.4651, 0.7484, -0.4728, 0.4651, 0.7484, -0.4728, 0.4651, 0.7484, -0.6584, 0.5379, 0.5265, -0.6584, 0.5379, 0.5265, -0.6584, 0.5379, 0.5265, -0.6584, 0.5379, 0.5265, 0.6908, -0.1775, 0.7009, 0.6908, -0.1775, 0.7009, 0.6908, -0.1775, 0.7009, 0.6908, -0.1775, 0.7009, 0.504, 0.6649, -0.5513, 0.504, 0.6649, -0.5513, 0.504, 0.6649, -0.5513, 0.504, 0.6649, -0.5513, -0.5612, -0.6574, 0.5029, -0.5612, -0.6574, 0.5029, -0.5612, -0.6574, 0.5029, -0.5612, -0.6574, 0.5029, 0.9234, 0.3563, 0.1428, 0.9234, 0.3563, 0.1428, 0.9234, 0.3563, 0.1428, 0.9234, 0.3563, 0.1428, -0.8718, -0.07533, -0.4841, -0.8718, -0.07533, -0.4841, -0.8718, -0.07533, -0.4841, -0.8718, -0.07533, -0.4841, 0.6475, -0.2206, 0.7295, 0.6475, -0.2206, 0.7295, 0.6475, -0.2206, 0.7295, 0.6475, -0.2206, 0.7295, -0.116, -0.6314, 0.7668, -0.116, -0.6314, 0.7668, -0.116, -0.6314, 0.7668, -0.116, -0.6314, 0.7668, -0.7921, -0.5667, 0.2267, -0.7921, -0.5667, 0.2267, -0.7921, -0.5667, 0.2267, -0.7921, -0.5667, 0.2267, 0.2279, -0.5071, 0.8312, 0.2279, -0.5071, 0.8312, 0.2279, -0.5071, 0.8312, 0.2279, -0.5071, 0.8312, -0.9277, -0.3126, -0.2041, -0.9277, -0.3126, -0.2041, -0.9277, -0.3126, -0.2041, -0.9277, -0.3126, -0.2041, 0.8453, 0.02505, 0.5336, 0.8453, 0.02505, 0.5336, 0.8453, 0.02505, 0.5336, 0.8453, 0.02505, 0.5336, -0.295, 0.4728, -0.8303, -0.295, 0.4728, -0.8303, -0.295, 0.4728, -0.8303, -0.295, 0.4728, -0.8303, -0.5956, 0.2675, -0.7575, -0.5956, 0.2675, -0.7575, -0.5956, 0.2675, -0.7575, -0.5956, 0.2675, -0.7575, 0.185, 0.6462, -0.7404, 0.185, 0.6462, -0.7404, 0.185, 0.6462, -0.7404, 0.185, 0.6462, -0.7404, 0.8263, 0.5383, -0.1658, 0.8263, 0.5383, -0.1658, 0.8263, 0.5383, -0.1658, 0.8263, 0.5383, -0.1658, 0.6187, -0.7362, -0.2743, 0.6187, -0.7362, -0.2743, 0.6187, -0.7362, -0.2743, 0.6187, -0.7362, -0.2743, -0.8103, -0.02755, -0.5854, -0.8103, -0.02755, -0.5854, -0.8103, -0.02755, -0.5854, -0.8103, -0.02755, -0.5854, 0.3057, 0.02892, -0.9517, 0.3056, 0.03051, -0.9517, 0.3056, 0.03055, -0.9517, 0.3057, 0.02892, -0.9517, 0.9985, 0.05421, -0.002279, 0.9985, 0.05421, -0.002279, 0.9985, 0.05421, -0.002279, 0.9985, 0.05421, -0.002279, 0.3056, 0.03055, -0.9517, 0.3056, 0.03051, -0.9517, 0.3055, 0.03214, -0.9517, 0.3055, 0.03214, -0.9517, 0.3109, 0.0134, 0.9503, 0.3108, 0.01502, 0.9504, 0.3108, 0.01499, 0.9504, 0.3109, 0.0134, 0.9503, -0.8071, -0.03714, 0.5893, -0.8071, -0.03714, 0.5893, -0.8071, -0.03714, 0.5893, -0.8071, -0.03714, 0.5893, 0.08588, -0.9963, -0.008366, 0.08588, -0.9963, -0.008366, 0.08588, -0.9963, -0.008366, 0.08588, -0.9963, -0.008366, 0.08588, -0.9963, -0.008366, 0.3145, -0.1111, -0.9427, 0.3145, -0.1111, -0.9427, 0.3145, -0.1111, -0.9427, 0.3145, -0.1111, -0.9427, -0.8042, -0.07646, 0.5894, -0.8042, -0.07646, 0.5894, -0.8042, -0.07646, 0.5894, -0.8042, -0.07646, 0.5894, -0.8074, -0.06686, -0.5862, -0.8074, -0.06686, -0.5862, -0.8074, -0.06686, -0.5862, -0.8074, -0.06686, -0.5862, 0.9965, 0.08373, -0.002034, 0.9965, 0.08373, -0.002034, 0.9965, 0.08373, -0.002034, 0.9965, 0.08373, -0.002034, 0.3108, 0.01499, 0.9504, 0.3108, 0.01502, 0.9504, 0.3106, 0.01662, 0.9504, 0.3106, 0.01662, 0.9504, 0.9869, -0.1307, -0.09493, 0.9869, -0.1307, -0.09493, 0.9869, -0.1307, -0.09493, 0.9869, -0.1307, -0.09493, -0.8071, -0.03596, 0.5893, -0.8071, -0.03596, 0.5893, -0.8071, -0.03596, 0.5893, -0.8071, -0.03596, 0.5893, 0.9978, -0.06609, -0.00326, 0.9978, -0.06609, -0.00326, 0.9978, -0.06609, -0.00326, 0.9978, -0.06609, -0.00326, -0.8048, -0.09313, -0.5861, -0.8048, -0.09313, -0.5861, -0.8048, -0.09313, -0.5861, -0.8048, -0.09313, -0.5861, 0.3135, -0.01972, 0.9494, 0.3135, -0.01972, 0.9494, 0.3135, -0.01972, 0.9494, 0.3135, -0.01972, 0.9494, -0.3824, 0.7727, 0.5067, -0.3824, 0.7727, 0.5067, -0.3824, 0.7727, 0.5067, -0.3824, 0.7727, 0.5067, -0.3824, 0.7727, 0.5067, -0.447, -0.6108, -0.6535, -0.447, -0.6108, -0.6535, -0.447, -0.6108, -0.6535, -0.447, -0.6108, -0.6535, 0.3281, -0.4651, 0.8222, 0.3281, -0.4651, 0.8222, 0.3281, -0.4651, 0.8222, 0.3281, -0.4651, 0.8222, 0.3416, -0.1471, -0.9283, 0.3416, -0.1471, -0.9283, 0.3416, -0.1471, -0.9283, 0.3416, -0.1471, -0.9283, -0.5833, -0.7376, 0.3402, -0.5833, -0.7376, 0.3402, -0.5833, -0.7376, 0.3402, -0.5833, -0.7376, 0.3402, -0.1293, 0.4504, -0.8834, -0.1293, 0.4504, -0.8834, -0.1293, 0.4504, -0.8834, -0.1293, 0.4504, -0.8834, 0.6513, -0.7585, 0.02346, 0.6513, -0.7585, 0.02346, 0.6513, -0.7585, 0.02346, 0.6513, -0.7585, 0.02346, 0.4381, -0.2062, -0.875, 0.4381, -0.2062, -0.875, 0.4381, -0.2062, -0.875, 0.4381, -0.2062, -0.875, 0.2649, -0.5705, 0.7774, 0.2649, -0.5705, 0.7774, 0.2649, -0.5705, 0.7774, 0.2649, -0.5705, 0.7774, 0.6755, -0.7075, -0.2077, 0.6755, -0.7075, -0.2077, 0.6755, -0.7075, -0.2077, 0.6755, -0.7075, -0.2077, -0.3209, 0.04703, 0.9459, -0.3209, 0.04703, 0.9459, -0.3209, 0.04703, 0.9459, -0.3209, 0.04703, 0.9459, 0.4043, -0.6761, 0.616, 0.4043, -0.6761, 0.616, 0.4043, -0.6761, 0.616, 0.4043, -0.6761, 0.616, -0.6651, 0.6292, 0.4022, -0.6651, 0.6292, 0.4022, -0.6651, 0.6292, 0.4022, -0.6651, 0.6292, 0.4022, -0.1714, -0.1355, 0.9758, -0.1714, -0.1355, 0.9758, -0.1714, -0.1355, 0.9758, -0.1714, -0.1355, 0.9758, -0.5084, 0.7375, -0.4444, -0.5084, 0.7375, -0.4444, -0.5084, 0.7375, -0.4444, -0.5084, 0.7375, -0.4444, -0.618, 0.507, 0.6008, -0.618, 0.507, 0.6008, -0.618, 0.507, 0.6008, -0.618, 0.507, 0.6008, 0.03109, 0.2905, -0.9564, 0.03109, 0.2905, -0.9564, 0.03109, 0.2905, -0.9564, 0.03109, 0.2905, -0.9564, 0.7071, 0.4714, 0.5271, 0.7071, 0.4714, 0.5271, 0.7071, 0.4714, 0.5271, 0.7071, 0.4714, 0.5271, -0.5993, 0.7678, -0.2266, -0.5993, 0.7678, -0.2266, -0.5993, 0.7678, -0.2266, -0.5993, 0.7678, -0.2266, -0.7122, -0.4496, -0.5391, -0.7122, -0.4496, -0.5391, -0.7122, -0.4496, -0.5391, -0.7122, -0.4496, -0.5391, -0.737, -0.6396, -0.2183, -0.737, -0.6396, -0.2183, -0.737, -0.6396, -0.2183, -0.737, -0.6396, -0.2183, -0.737, -0.6396, -0.2183, -0.737, -0.6396, -0.2183, -0.737, -0.6396, -0.2183, -0.737, -0.6396, -0.2183, -0.737, -0.6396, -0.2183, -0.737, -0.6396, -0.2183, -0.737, -0.6396, -0.2183, -0.737, -0.6396, -0.2183, -0.737, -0.6396, -0.2183, -0.737, -0.6396, -0.2183, 0.737, 0.6396, 0.2183, 0.737, 0.6396, 0.2183, 0.737, 0.6396, 0.2183, 0.737, 0.6396, 0.2183, 0.737, 0.6396, 0.2183, 0.737, 0.6396, 0.2183, 0.737, 0.6396, 0.2183, 0.737, 0.6396, 0.2183, 0.737, 0.6396, 0.2183, 0.737, 0.6396, 0.2183, 0.737, 0.6396, 0.2183, 0.737, 0.6396, 0.2183, 0.737, 0.6396, 0.2183, 0.737, 0.6396, 0.2183, 0.5196, 0.7003, 0.4896, 0.5196, 0.7003, 0.4896, 0.5196, 0.7003, 0.4896, 0.5196, 0.7003, 0.4896, -0.4417, -0.8685, -0.2248, -0.4417, -0.8685, -0.2248, -0.4417, -0.8685, -0.2248, -0.4417, -0.8685, -0.2248, -0.5093, -0.6934, -0.5097, -0.5093, -0.6934, -0.5097, -0.5093, -0.6934, -0.5097, -0.5093, -0.6934, -0.5097, 0.518, 0.7028, 0.4877, 0.518, 0.7028, 0.4877, 0.518, 0.7028, 0.4877, 0.518, 0.7028, 0.4877, 0.4588, 0.8559, 0.2386, 0.4588, 0.8559, 0.2386, 0.4588, 0.8559, 0.2386, 0.4588, 0.8559, 0.2386, -0.5693, -0.8197, 0.06297, -0.5693, -0.8197, 0.06297, -0.5693, -0.8197, 0.06297, -0.5693, -0.8197, 0.06297, -0.4391, -0.8631, -0.2493, -0.4391, -0.8631, -0.2493, -0.4391, -0.8631, -0.2493, -0.4391, -0.8631, -0.2493, 0.4592, 0.8566, 0.2352, 0.4592, 0.8566, 0.2352, 0.4592, 0.8566, 0.2352, 0.4592, 0.8566, 0.2352, 0.573, 0.8187, -0.03789, 0.573, 0.8187, -0.03789, 0.573, 0.8187, -0.03789, 0.573, 0.8187, -0.03789, -0.7845, -0.6017, 0.1505, -0.7845, -0.6017, 0.1505, -0.7845, -0.6017, 0.1505, -0.7845, -0.6017, 0.1505, -0.5545, -0.8309, 0.04587, -0.5545, -0.8309, 0.04587, -0.5545, -0.8309, 0.04587, -0.5545, -0.8309, 0.04587, 0.5751, 0.8171, -0.04026, 0.5751, 0.8171, -0.04026, 0.5751, 0.8171, -0.04026, 0.5751, 0.8171, -0.04026, 0.7761, 0.6166, -0.1317, 0.7761, 0.6166, -0.1317, 0.7761, 0.6166, -0.1317, 0.7761, 0.6166, -0.1317, -0.9251, -0.3786, -0.02824, -0.9251, -0.3786, -0.02824, -0.9251, -0.3786, -0.02824, -0.9251, -0.3786, -0.02824, -0.7686, -0.621, 0.1536, -0.7686, -0.621, 0.1536, -0.7686, -0.621, 0.1536, -0.7686, -0.621, 0.1536, 0.7783, 0.614, -0.1313, 0.7783, 0.614, -0.1313, 0.7783, 0.614, -0.1313, 0.7783, 0.614, -0.1313, 0.9152, 0.4019, 0.02776, 0.9152, 0.4019, 0.02776, 0.9152, 0.4019, 0.02776, 0.9152, 0.4019, 0.02776, -0.8854, -0.3184, -0.3386, -0.8854, -0.3184, -0.3386, -0.8854, -0.3184, -0.3386, -0.8854, -0.3184, -0.3386, -0.9201, -0.3915, -0.00718, -0.9201, -0.3915, -0.00718, -0.9201, -0.3915, -0.00718, -0.9201, -0.3915, -0.00718, 0.9159, 0.4001, 0.03068, 0.9159, 0.4001, 0.03068, 0.9159, 0.4001, 0.03068, 0.9159, 0.4001, 0.03068, 0.8856, 0.3362, 0.3205, 0.8856, 0.3362, 0.3205, 0.8856, 0.3362, 0.3205, 0.8856, 0.3362, 0.3205, -0.6952, -0.4666, -0.5468, -0.6952, -0.4666, -0.5468, -0.6952, -0.4666, -0.5468, -0.6952, -0.4666, -0.5468, -0.895, -0.3152, -0.3155, -0.895, -0.3152, -0.3155, -0.895, -0.3152, -0.3155, -0.895, -0.3152, -0.3155, 0.8842, 0.3367, 0.3237, 0.8842, 0.3367, 0.3237, 0.8842, 0.3367, 0.3237, 0.8842, 0.3367, 0.3237, 0.7095, 0.469, 0.526, 0.7095, 0.469, 0.526, 0.7095, 0.469, 0.526, 0.7095, 0.469, 0.526, 0.5472, -0.3753, -0.7481, 0.5472, -0.3753, -0.7481, 0.5472, -0.3753, -0.7481, 0.5472, -0.3753, -0.7481, -0.4773, 0.7212, -0.502, -0.4773, 0.7212, -0.502, -0.4773, 0.7212, -0.502, -0.4773, 0.7212, -0.502, 0.4399, -0.6992, 0.5636, 0.4399, -0.6992, 0.5636, 0.4399, -0.6992, 0.5636, 0.4399, -0.6992, 0.5636, 0.07654, 0.2419, -0.9673, 0.07654, 0.2419, -0.9673, 0.07654, 0.2419, -0.9673, 0.07654, 0.2419, -0.9673, -0.3603, 0.09863, 0.9276, -0.3603, 0.09863, 0.9276, -0.3603, 0.09863, 0.9276, -0.3603, 0.09863, 0.9276, 0.5727, -0.4196, -0.7042, 0.5727, -0.4196, -0.7042, 0.5727, -0.4196, -0.7042, 0.5727, -0.4196, -0.7042, 0.6377, -0.7651, 0.08916, 0.6377, -0.7651, 0.08916, 0.6377, -0.7651, 0.08916, 0.6377, -0.7651, 0.08916, 0.2224, -0.5345, 0.8154, 0.2224, -0.5345, 0.8154, 0.2224, -0.5345, 0.8154, 0.2224, -0.5345, 0.8154, 0.6754, -0.6856, -0.2715, 0.6754, -0.6856, -0.2715, 0.6754, -0.6856, -0.2715, 0.6754, -0.6856, -0.2715, -0.1269, -0.1862, 0.9743, -0.1269, -0.1862, 0.9743, -0.1269, -0.1862, 0.9743, -0.1269, -0.1862, 0.9743, 0.4024, -0.1558, -0.9021, 0.4024, -0.1558, -0.9021, 0.4024, -0.1558, -0.9021, 0.4024, -0.1558, -0.9021, -0.6717, 0.6575, 0.3413, -0.6717, 0.6575, 0.3413, -0.6717, 0.6575, 0.3413, -0.6717, 0.6575, 0.3413, -0.5981, 0.4669, 0.6513, -0.5981, 0.4669, 0.6513, -0.5981, 0.4669, 0.6513, -0.5981, 0.4669, 0.6513, -0.619, 0.7685, -0.1621, -0.619, 0.7685, -0.1621, -0.619, 0.7685, -0.1621, -0.619, 0.7685, -0.1621, -0.1737, 0.4914, -0.8535, -0.1737, 0.4914, -0.8535, -0.1737, 0.4914, -0.8535, -0.1737, 0.4914, -0.8535, -0.4977, -0.7114, -0.4962, -0.4977, -0.7114, -0.4962, -0.4977, -0.7114, -0.4962, -0.4977, -0.7114, -0.4962, -0.4581, 0.1612, 0.8742, -0.4581, 0.1612, 0.8742, -0.4581, 0.1612, 0.8742, -0.4581, 0.1612, 0.8742, -0.9615, 0.2008, -0.1879, -0.9611, 0.2023, -0.1879, -0.9611, 0.2024, -0.1879, -0.9615, 0.2008, -0.1879, -0.1338, -0.0286, -0.9906, -0.1338, -0.0286, -0.9906, -0.1338, -0.0286, -0.9906, -0.1338, -0.0286, -0.9906, -0.9611, 0.2024, -0.1879, -0.9611, 0.2023, -0.1879, -0.9608, 0.2039, -0.1879, -0.9608, 0.2039, -0.1879, 0.8806, -0.2098, -0.4249, 0.8809, -0.2082, -0.4249, 0.8809, -0.2083, -0.4249, 0.8806, -0.2098, -0.4249, 0.6796, -0.09238, 0.7278, 0.6796, -0.09238, 0.7278, 0.6796, -0.09238, 0.7278, 0.6796, -0.09238, 0.7278, -0.2144, -0.9764, 0.0251, -0.2144, -0.9764, 0.0251, -0.2144, -0.9764, 0.0251, -0.2144, -0.9764, 0.0251, -0.2144, -0.9764, 0.0251, -0.9813, 0.06176, -0.1823, -0.9813, 0.06176, -0.1823, -0.9813, 0.06176, -0.1823, -0.9813, 0.06176, -0.1823, 0.6716, -0.131, 0.7293, 0.6716, -0.131, 0.7293, 0.6716, -0.131, 0.7293, 0.6716, -0.131, 0.7293, -0.4669, 0.1228, 0.8758, -0.4669, 0.1228, 0.8758, -0.4669, 0.1228, 0.8758, -0.4669, 0.1228, 0.8758, -0.1276, 0.0002875, -0.9918, -0.1276, 0.0002875, -0.9918, -0.1276, 0.0002875, -0.9918, -0.1276, 0.0002875, -0.9918, 0.8809, -0.2083, -0.4249, 0.8809, -0.2082, -0.4249, 0.8813, -0.2067, -0.425, 0.8813, -0.2067, -0.425, -0.2581, -0.1886, -0.9475, -0.2581, -0.1886, -0.9475, -0.2581, -0.1886, -0.9475, -0.2581, -0.1886, -0.9475, 0.6798, -0.09123, 0.7277, 0.6798, -0.09123, 0.7277, 0.6798, -0.09123, 0.7277, 0.6798, -0.09123, 0.7277, -0.1581, -0.1456, -0.9766, -0.1581, -0.1456, -0.9766, -0.1581, -0.1456, -0.9766, -0.1581, -0.1456, -0.9766, -0.4723, 0.097, 0.8761, -0.4723, 0.097, 0.8761, -0.4723, 0.097, 0.8761, -0.4723, 0.097, 0.8761, 0.8728, -0.2421, -0.4237, 0.8728, -0.2421, -0.4237, 0.8728, -0.2421, -0.4237, 0.8728, -0.2421, -0.4237, 0.6967, 0.6793, 0.2306, 0.6967, 0.6793, 0.2306, 0.6967, 0.6793, 0.2306, 0.6967, 0.6793, 0.2306, 0.6967, 0.6793, 0.2306, -0.6895, -0.423, 0.5879, -0.6895, -0.423, 0.5879, -0.6895, -0.423, 0.5879, -0.6895, -0.423, 0.5879, 0.6606, -0.651, -0.3739, 0.6606, -0.651, -0.3739, 0.6606, -0.651, -0.3739, 0.6606, -0.651, -0.3739, -0.9781, 0.0214, -0.2069, -0.9781, 0.0214, -0.2069, -0.9781, 0.0214, -0.2069, -0.9781, 0.0214, -0.2069, 0.2695, -0.7418, 0.6141, 0.2695, -0.7418, 0.6141, 0.2695, -0.7418, 0.6141, 0.2695, -0.7418, 0.6141])] * 3)])
me_cube_003 = bpy.data.meshes.new('Cube.003')
me_cube_003.from_pydata([(-12.14, 8.302, 12.32), (-1.397, -0.7394, 0.9787), (-0.4481, -0.4845, 1.364), (-1.909, 3.334, 7.142), (-7.853, 8.376, 10.0), (-9.412, 8.708, 6.737), (-5.648, 5.899, 1.803), (-8.19, 7.728, 8.873), (17.9, 15.72, 3.852), (-0.569, -0.6745, 0.1776), (-0.9516, -0.3349, -1.953), (7.816, 8.024, -3.105), (11.25, 12.09, 7.032), (3.878, 8.273, 6.531), (-2.102, -0.6908, -0.1883), (4.169, 12.83, -18.54), (0.6035, -0.8949, -0.9348), (0.01035, -0.8161, 0.07598), (-1.901, 12.8, -10.63), (3.474, 13.35, -12.2), (0.6354, 12.02, -11.73), (3.721, 31.07, 1.255), (2.728, 26.85, 6.23), (-2.615, 23.21, 7.526), (-8.283, 22.88, 4.166), (-10.01, 26.11, -1.319), (-6.493, 30.48, -4.799), (-0.3823, 32.68, -3.654), (1.07, 27.33, 2.46), (-3.203, 27.03, 0.5855), (-4.503, 24.38, 4.13), (-3.709, 26.81, -0.3175), (-3.162, 29.42, -2.561), (-3.049, 28.08, -0.2854), (1.352, 28.48, 3.129), (1.369, 28.69, 2.97), (-0.9666, 25.73, 5.268), (-0.8834, 25.55, 4.607), (-0.7798, 25.91, 5.25), (-4.61, 24.36, 4.548), (-4.652, 24.44, 4.612), (-6.881, 25.17, 1.11), (-7.333, 25.39, 1.537), (-7.399, 25.52, 1.327), (-6.625, 28.13, -1.856), (-6.779, 28.02, -1.684), (-6.668, 28.22, -1.793), (-3.44, 30.37, -2.592), (0.3539, 30.59, -0.3539), (0.06063, 29.76, -0.502), (0.1759, 30.69, -0.5101), (-0.828, 0.09341, 0.6792), (-2.947, 26.27, 0.001053), (-2.965, 25.63, 1.07), (-1.571, 26.79, 0.9114), (6.864, 33.92, -9.613), (11.6, 28.14, -8.666), (13.1, 24.27, -2.371), (10.22, 25.23, 4.53), (5.14, 30.29, 6.841), (1.68, 35.65, 2.822), (2.448, 37.27, -4.501), (7.966, 30.49, -6.311), (7.245, 28.81, -2.711), (10.03, 26.48, 0.196), (6.279, 29.11, -0.348), (6.681, 29.86, -1.936), (8.578, 31.04, -6.911), (8.799, 30.86, -6.869), (10.84, 27.41, -4.244), (10.83, 27.61, -4.463), (10.93, 27.49, -4.216), (10.43, 26.49, 0.1692), (7.479, 28.73, 3.583), (7.615, 28.48, 3.485), (7.711, 28.57, 3.513), (4.491, 32.4, 2.865), (4.342, 31.79, 2.389), (4.672, 32.23, 3.033), (3.624, 34.78, -1.194), (3.62, 34.06, -1.221), (3.642, 34.76, -0.8995), (5.472, 34.04, -5.546), (5.15, 33.02, -5.036), (5.399, 34.25, -5.322), (5.568, 34.12, -5.518), (0.0707, -0.0154, -0.5407), (5.489, 29.49, -1.323), (6.534, 28.53, -1.373), (6.392, 29.73, -3.067)], [], [(10, 13, 12), (3, 2, 4), (0, 4, 5), (0, 5, 7), (9, 11, 8), (2, 1, 6), (12, 9, 8), (11, 10, 8), (15, 20, 18), (15, 18, 19), (15, 19, 20), (3, 0, 7), (46, 26, 44), (37, 30, 41), (44, 31, 46), (30, 39, 40), (29, 28, 35), (29, 37, 38), (41, 29, 43), (29, 41, 42), (68, 56, 62), (61, 84, 83), (85, 55, 82), (17, 19, 18), (77, 80, 83), (14, 18, 16), (66, 77, 78), (66, 83, 84), (65, 74, 75), (66, 82, 83), (62, 66, 68), (69, 63, 71), (5, 6, 1), (12, 8, 10), (10, 9, 13), (7, 5, 1), (9, 10, 11), (0, 3, 4), (6, 5, 4), (4, 2, 6), (17, 16, 19), (89, 86, 87), (7, 1, 3), (1, 2, 3), (86, 89, 88), (22, 38, 37), (23, 40, 39), (24, 42, 41), (41, 43, 25), (27, 50, 49), (9, 12, 13), (32, 27, 49), (49, 48, 28), (48, 21, 28), (26, 47, 44), (47, 32, 44), (28, 34, 37), (34, 22, 37), (32, 49, 28), (37, 36, 39), (36, 23, 39), (44, 32, 31), (32, 28, 31), (25, 45, 41), (45, 31, 41), (31, 28, 41), (28, 37, 41), (24, 41, 30), (37, 39, 30), (33, 47, 31), (47, 26, 46), (31, 47, 46), (31, 45, 29), (45, 25, 43), (29, 45, 43), (29, 42, 30), (42, 24, 30), (30, 40, 36), (40, 23, 36), (36, 29, 30), (38, 22, 34), (29, 38, 34), (29, 35, 49), (35, 21, 48), (49, 35, 48), (49, 50, 33), (50, 27, 32), (33, 50, 32), (33, 31, 49), (31, 29, 49), (21, 35, 28), (33, 32, 47), (34, 28, 29), (36, 37, 29), (54, 51, 52), (88, 87, 86), (54, 52, 53), (69, 71, 57), (58, 75, 74), (59, 78, 77), (60, 81, 80), (18, 14, 17), (69, 57, 72), (64, 58, 74), (69, 72, 64), (56, 70, 62), (70, 63, 62), (63, 69, 64), (65, 73, 77), (73, 59, 77), (64, 74, 65), (63, 64, 65), (77, 76, 80), (76, 60, 80), (63, 65, 62), (55, 67, 82), (67, 62, 82), (62, 65, 83), (65, 77, 83), (61, 83, 79), (83, 82, 62), (80, 79, 83), (19, 16, 20), (16, 17, 14), (20, 16, 18), (66, 84, 80), (84, 61, 79), (80, 84, 79), (80, 81, 66), (81, 60, 76), (66, 81, 76), (66, 78, 73), (78, 59, 73), (73, 65, 66), (65, 75, 66), (75, 58, 64), (66, 75, 64), (66, 72, 63), (72, 57, 71), (63, 72, 71), (63, 70, 66), (70, 56, 68), (66, 70, 68), (67, 55, 85), (66, 67, 85), (76, 77, 66), (66, 64, 72), (66, 62, 67), (66, 85, 82), (53, 52, 51), (89, 87, 88), (51, 54, 53)])
me_cube_003.polygons.foreach_set('use_smooth', [True] * 152)
_k = set([(0, 3), (0, 4), (0, 5), (0, 7), (1, 2), (1, 3), (1, 5), (1, 6), (1, 7), (2, 3), (2, 4), (2, 6), (3, 4), (3, 7), (4, 5), (4, 6), (5, 6), (5, 7), (8, 9), (8, 10), (8, 11), (8, 12), (9, 10), (9, 11), (9, 12), (9, 13), (10, 11), (10, 12), (10, 13), (12, 13), (14, 16), (14, 17), (14, 18), (15, 18), (15, 19), (15, 20), (16, 17), (16, 18), (16, 19), (16, 20), (17, 18), (17, 19), (18, 19), (18, 20), (19, 20), (21, 28), (21, 35), (21, 48), (22, 34), (22, 37), (22, 38), (23, 36), (23, 39), (23, 40), (24, 30), (24, 41), (24, 42), (25, 41), (25, 43), (25, 45), (26, 44), (26, 46), (26, 47), (27, 32), (27, 49), (27, 50), (28, 29), (28, 31), (28, 32), (28, 34), (28, 35), (28, 37), (28, 41), (28, 48), (28, 49), (29, 30), (29, 31), (29, 34), (29, 35), (29, 36), (29, 37), (29, 38), (29, 41), (29, 42), (29, 43), (29, 45), (29, 49), (30, 36), (30, 37), (30, 39), (30, 40), (30, 42), (31, 32), (31, 33), (31, 41), (31, 44), (31, 45), (31, 46), (31, 47), (31, 49), (32, 33), (32, 44), (32, 47), (32, 49), (32, 50), (33, 47), (33, 49), (33, 50), (34, 37), (34, 38), (35, 48), (35, 49), (36, 37), (36, 39), (36, 40), (37, 38), (37, 39), (37, 41), (39, 40), (41, 42), (41, 43), (41, 45), (43, 45), (44, 46), (44, 47), (46, 47), (48, 49), (49, 50), (51, 52), (51, 53), (51, 54), (52, 53), (52, 54), (53, 54), (55, 67), (55, 82), (55, 85), (56, 62), (56, 68), (56, 70), (57, 69), (57, 71), (57, 72), (58, 64), (58, 74), (58, 75), (59, 73), (59, 77), (59, 78), (60, 76), (60, 80), (60, 81), (61, 79), (61, 83), (61, 84), (62, 63), (62, 65), (62, 66), (62, 67), (62, 68), (62, 70), (62, 83), (63, 64), (63, 65), (63, 66), (63, 69), (63, 70), (63, 71), (63, 72), (64, 65), (64, 66), (64, 69), (64, 72), (64, 74), (64, 75), (65, 66), (65, 73), (65, 74), (65, 75), (65, 77), (65, 83), (66, 67), (66, 68), (66, 70), (66, 72), (66, 73), (66, 75), (66, 76), (66, 77), (66, 78), (66, 80), (66, 81), (66, 82), (66, 83), (66, 84), (66, 85), (67, 82), (67, 85), (68, 70), (69, 71), (69, 72), (71, 72), (73, 77), (73, 78), (74, 75), (76, 77), (76, 80), (76, 81), (77, 78), (77, 80), (77, 83), (79, 80), (79, 83), (79, 84), (80, 81), (80, 83), (80, 84), (82, 83), (82, 85), (83, 84), (86, 87), (86, 88), (86, 89), (87, 88), (87, 89), (88, 89)])
me_cube_003.attributes.new('sharp_edge', 'BOOLEAN', 'EDGE').data.foreach_set('value', [ (min(e.vertices), max(e.vertices)) in _k for e in me_cube_003.edges])
_uv = me_cube_003.uv_layers.new(name='UVMap')
_uv.uv.foreach_set('vector', [0.2314, 0.8575, 0.2337, 0.8616, 0.2372, 0.8634, 0.2313, 0.8603, 0.2316, 0.8573, 0.2282, 0.8615, 0.2258, 0.8617, 0.2282, 0.8615, 0.2273, 0.8617, 0.2258, 0.8617, 0.2273, 0.8617, 0.2279, 0.8613, 0.2315, 0.8574, 0.2338, 0.8615, 0.2404, 0.8651, 0.2316, 0.8573, 0.2312, 0.8573, 0.2291, 0.8604, 0.2372, 0.8634, 0.2315, 0.8574, 0.2404, 0.8651, 0.2338, 0.8615, 0.2314, 0.8575, 0.2404, 0.8651, 0.2338, 0.8637, 0.2321, 0.8634, 0.2309, 0.8638, 0.2338, 0.8637, 0.2309, 0.8638, 0.2335, 0.8639, 0.2338, 0.8637, 0.2335, 0.8639, 0.2321, 0.8634, 0.2313, 0.8603, 0.2258, 0.8617, 0.2279, 0.8613, 0.135, 0.799, 0.1361, 0.8035, 0.1351, 0.7988, 0.1426, 0.7914, 0.1366, 0.7902, 0.1339, 0.7934, 0.1351, 0.7988, 0.1391, 0.7957, 0.135, 0.799, 0.1366, 0.7902, 0.1366, 0.7897, 0.1365, 0.7898, 0.1417, 0.7942, 0.146, 0.7959, 0.147, 0.7964, 0.1417, 0.7942, 0.1426, 0.7914, 0.1428, 0.7911, 0.1339, 0.7934, 0.1417, 0.7942, 0.133, 0.7936, 0.1417, 0.7942, 0.1339, 0.7934, 0.1331, 0.7933, 0.1469, 0.796, 0.1487, 0.7915, 0.146, 0.7957, 0.1454, 0.8058, 0.1457, 0.8013, 0.1448, 0.7999, 0.1459, 0.8011, 0.1514, 0.8007, 0.1459, 0.801, 0.2318, 0.8572, 0.2335, 0.8639, 0.2309, 0.8638, 0.1355, 0.7981, 0.1404, 0.8012, 0.1448, 0.7999, 0.2308, 0.8573, 0.2309, 0.8638, 0.2321, 0.8571, 0.1421, 0.7954, 0.1355, 0.7981, 0.1348, 0.7987, 0.1421, 0.7954, 0.1448, 0.7999, 0.1457, 0.8013, 0.1385, 0.794, 0.1331, 0.7932, 0.1331, 0.7933, 0.1421, 0.7954, 0.1459, 0.801, 0.1448, 0.7999, 0.146, 0.7957, 0.1421, 0.7954, 0.1469, 0.796, 0.1425, 0.7908, 0.1414, 0.7933, 0.1424, 0.7909, 0.2273, 0.8617, 0.2291, 0.8604, 0.2312, 0.8573, 0.2372, 0.8634, 0.2404, 0.8651, 0.2314, 0.8575, 0.2314, 0.8575, 0.2315, 0.8574, 0.2337, 0.8616, 0.2279, 0.8613, 0.2273, 0.8617, 0.2312, 0.8573, 0.2315, 0.8574, 0.2314, 0.8575, 0.2338, 0.8615, 0.2258, 0.8617, 0.2313, 0.8603, 0.2282, 0.8615, 0.2291, 0.8604, 0.2273, 0.8617, 0.2282, 0.8615, 0.2282, 0.8615, 0.2316, 0.8573, 0.2291, 0.8604, 0.2318, 0.8572, 0.2321, 0.8571, 0.2335, 0.8639, 0.14, 0.836, 0.1387, 0.819, 0.1389, 0.8358, 0.2279, 0.8613, 0.2312, 0.8573, 0.2313, 0.8603, 0.2312, 0.8573, 0.2316, 0.8573, 0.2313, 0.8603, 0.1387, 0.819, 0.14, 0.836, 0.1388, 0.835, 0.1487, 0.7915, 0.1428, 0.7911, 0.1426, 0.7914, 0.1391, 0.7859, 0.1365, 0.7898, 0.1366, 0.7897, 0.1308, 0.7883, 0.1331, 0.7933, 0.1339, 0.7934, 0.1339, 0.7934, 0.133, 0.7936, 0.1298, 0.7961, 0.1454, 0.8058, 0.1457, 0.8013, 0.1449, 0.8001, 0.2315, 0.8574, 0.2372, 0.8634, 0.2337, 0.8616, 0.1406, 0.8016, 0.1454, 0.8058, 0.1449, 0.8001, 0.1449, 0.8001, 0.1459, 0.8011, 0.146, 0.7959, 0.1459, 0.8011, 0.1514, 0.8007, 0.146, 0.7959, 0.1361, 0.8035, 0.1402, 0.8021, 0.1351, 0.7988, 0.1402, 0.8021, 0.1406, 0.8016, 0.1351, 0.7988, 0.146, 0.7959, 0.1469, 0.796, 0.1426, 0.7914, 0.1469, 0.796, 0.1487, 0.7915, 0.1426, 0.7914, 0.1406, 0.8016, 0.1449, 0.8001, 0.146, 0.7959, 0.1426, 0.7914, 0.1424, 0.7909, 0.1366, 0.7897, 0.1424, 0.7909, 0.1391, 0.7859, 0.1366, 0.7897, 0.1351, 0.7988, 0.1406, 0.8016, 0.1391, 0.7957, 0.1406, 0.8016, 0.146, 0.7959, 0.1391, 0.7957, 0.1298, 0.7961, 0.1348, 0.7986, 0.1339, 0.7934, 0.1348, 0.7986, 0.1391, 0.7957, 0.1339, 0.7934, 0.1391, 0.7957, 0.146, 0.7959, 0.1339, 0.7934, 0.146, 0.7959, 0.1426, 0.7914, 0.1339, 0.7934, 0.1308, 0.7883, 0.1339, 0.7934, 0.1366, 0.7902, 0.1426, 0.7914, 0.1366, 0.7897, 0.1366, 0.7902, 0.1407, 0.7968, 0.1402, 0.8021, 0.1391, 0.7957, 0.1402, 0.8021, 0.1361, 0.8035, 0.135, 0.799, 0.1391, 0.7957, 0.1402, 0.8021, 0.135, 0.799, 0.1391, 0.7957, 0.1348, 0.7986, 0.1417, 0.7942, 0.1348, 0.7986, 0.1298, 0.7961, 0.133, 0.7936, 0.1417, 0.7942, 0.1348, 0.7986, 0.133, 0.7936, 0.1417, 0.7942, 0.1331, 0.7933, 0.1366, 0.7902, 0.1331, 0.7933, 0.1308, 0.7883, 0.1366, 0.7902, 0.1366, 0.7902, 0.1365, 0.7898, 0.1424, 0.7909, 0.1365, 0.7898, 0.1391, 0.7859, 0.1424, 0.7909, 0.1424, 0.7909, 0.1417, 0.7942, 0.1366, 0.7902, 0.1428, 0.7911, 0.1487, 0.7915, 0.1469, 0.796, 0.1417, 0.7942, 0.1428, 0.7911, 0.1469, 0.796, 0.1417, 0.7942, 0.147, 0.7964, 0.1449, 0.8001, 0.147, 0.7964, 0.1514, 0.8007, 0.1459, 0.8011, 0.1449, 0.8001, 0.147, 0.7964, 0.1459, 0.8011, 0.1449, 0.8001, 0.1457, 0.8013, 0.1407, 0.7968, 0.1457, 0.8013, 0.1454, 0.8058, 0.1406, 0.8016, 0.1407, 0.7968, 0.1457, 0.8013, 0.1406, 0.8016, 0.1407, 0.7968, 0.1391, 0.7957, 0.1449, 0.8001, 0.1391, 0.7957, 0.1417, 0.7942, 0.1449, 0.8001, 0.1514, 0.8007, 0.147, 0.7964, 0.146, 0.7959, 0.1407, 0.7968, 0.1406, 0.8016, 0.1402, 0.8021, 0.1469, 0.796, 0.146, 0.7959, 0.1417, 0.7942, 0.1424, 0.7909, 0.1426, 0.7914, 0.1417, 0.7942, 0.14, 0.836, 0.1387, 0.819, 0.1389, 0.8358, 0.1388, 0.835, 0.1389, 0.8358, 0.1387, 0.819, 0.14, 0.836, 0.1389, 0.8358, 0.1388, 0.835, 0.1425, 0.7908, 0.1424, 0.7909, 0.1391, 0.7859, 0.1308, 0.7883, 0.1331, 0.7933, 0.1331, 0.7932, 0.1298, 0.7961, 0.1348, 0.7987, 0.1355, 0.7981, 0.1361, 0.8035, 0.1402, 0.8022, 0.1404, 0.8012, 0.2309, 0.8638, 0.2308, 0.8573, 0.2318, 0.8572, 0.1425, 0.7908, 0.1391, 0.7859, 0.1365, 0.7898, 0.1365, 0.7901, 0.1308, 0.7883, 0.1331, 0.7932, 0.1425, 0.7908, 0.1365, 0.7898, 0.1365, 0.7901, 0.1487, 0.7915, 0.1428, 0.7911, 0.146, 0.7957, 0.1428, 0.7911, 0.1414, 0.7933, 0.146, 0.7957, 0.1414, 0.7933, 0.1425, 0.7908, 0.1365, 0.7901, 0.1385, 0.794, 0.1331, 0.7935, 0.1355, 0.7981, 0.1331, 0.7935, 0.1298, 0.7961, 0.1355, 0.7981, 0.1365, 0.7901, 0.1331, 0.7932, 0.1385, 0.794, 0.1414, 0.7933, 0.1365, 0.7901, 0.1385, 0.794, 0.1355, 0.7981, 0.135, 0.7989, 0.1404, 0.8012, 0.135, 0.7989, 0.1361, 0.8035, 0.1404, 0.8012, 0.1414, 0.7933, 0.1385, 0.794, 0.146, 0.7957, 0.1514, 0.8007, 0.147, 0.7963, 0.1459, 0.801, 0.147, 0.7963, 0.146, 0.7957, 0.1459, 0.801, 0.146, 0.7957, 0.1385, 0.794, 0.1448, 0.7999, 0.1385, 0.794, 0.1355, 0.7981, 0.1448, 0.7999, 0.1454, 0.8058, 0.1448, 0.7999, 0.1406, 0.8022, 0.1448, 0.7999, 0.1459, 0.801, 0.146, 0.7957, 0.1404, 0.8012, 0.1406, 0.8022, 0.1448, 0.7999, 0.2335, 0.8639, 0.2321, 0.8571, 0.2321, 0.8634, 0.2321, 0.8571, 0.2318, 0.8572, 0.2308, 0.8573, 0.2321, 0.8634, 0.2321, 0.8571, 0.2309, 0.8638, 0.1421, 0.7954, 0.1457, 0.8013, 0.1404, 0.8012, 0.1457, 0.8013, 0.1454, 0.8058, 0.1406, 0.8022, 0.1404, 0.8012, 0.1457, 0.8013, 0.1406, 0.8022, 0.1404, 0.8012, 0.1402, 0.8022, 0.1421, 0.7954, 0.1402, 0.8022, 0.1361, 0.8035, 0.135, 0.7989, 0.1421, 0.7954, 0.1402, 0.8022, 0.135, 0.7989, 0.1421, 0.7954, 0.1348, 0.7987, 0.1331, 0.7935, 0.1348, 0.7987, 0.1298, 0.7961, 0.1331, 0.7935, 0.1331, 0.7935, 0.1385, 0.794, 0.1421, 0.7954, 0.1385, 0.794, 0.1331, 0.7933, 0.1421, 0.7954, 0.1331, 0.7933, 0.1308, 0.7883, 0.1365, 0.7901, 0.1421, 0.7954, 0.1331, 0.7933, 0.1365, 0.7901, 0.1421, 0.7954, 0.1365, 0.7898, 0.1414, 0.7933, 0.1365, 0.7898, 0.1391, 0.7859, 0.1424, 0.7909, 0.1414, 0.7933, 0.1365, 0.7898, 0.1424, 0.7909, 0.1414, 0.7933, 0.1428, 0.7911, 0.1421, 0.7954, 0.1428, 0.7911, 0.1487, 0.7915, 0.1469, 0.796, 0.1421, 0.7954, 0.1428, 0.7911, 0.1469, 0.796, 0.147, 0.7963, 0.1514, 0.8007, 0.1459, 0.8011, 0.1421, 0.7954, 0.147, 0.7963, 0.1459, 0.8011, 0.135, 0.7989, 0.1355, 0.7981, 0.1421, 0.7954, 0.1421, 0.7954, 0.1365, 0.7901, 0.1365, 0.7898, 0.1421, 0.7954, 0.146, 0.7957, 0.147, 0.7963, 0.1421, 0.7954, 0.1459, 0.8011, 0.1459, 0.801, 0.1388, 0.835, 0.1389, 0.8358, 0.1387, 0.819, 0.14, 0.836, 0.1389, 0.8358, 0.1388, 0.835, 0.1387, 0.819, 0.14, 0.836, 0.1388, 0.835])
me_cube_003.materials.append(mat_nature_mat_01)
me_cube_003.update()
me_cube_003.normals_split_custom_set([tuple(v) for v in zip(*[iter([-0.3501, 0.7498, -0.5615, -0.3501, 0.7498, -0.5615, -0.3501, 0.7498, -0.5615, 0.4741, 0.785, -0.3989, 0.4741, 0.785, -0.3989, 0.4741, 0.785, -0.3989, 0.03, 0.9958, 0.08687, 0.03, 0.9958, 0.08687, 0.03, 0.9958, 0.08687, -0.3332, -0.9147, -0.2288, -0.3332, -0.9147, -0.2288, -0.3332, -0.9147, -0.2288, 0.6728, -0.7172, -0.1818, 0.6728, -0.7172, -0.1818, 0.6728, -0.7172, -0.1818, 0.2891, 0.2981, -0.9097, 0.2891, 0.2981, -0.9097, 0.2891, 0.2981, -0.9097, 0.5749, -0.7303, 0.369, 0.5749, -0.7303, 0.369, 0.5749, -0.7303, 0.369, -0.6686, 0.7244, 0.1677, -0.6686, 0.7244, 0.1677, -0.6686, 0.7244, 0.1677, -0.3978, -0.864, -0.3087, -0.3978, -0.864, -0.3087, -0.3978, -0.864, -0.3087, -0.1286, 0.9871, -0.09516, -0.1286, 0.9871, -0.09516, -0.1286, 0.9871, -0.09516, 0.4359, -0.8918, 0.121, 0.4359, -0.8918, 0.121, 0.4359, -0.8918, 0.121, -0.5739, -0.6011, -0.5562, -0.5739, -0.6011, -0.5562, -0.5739, -0.6011, -0.5562, -0.927, -0.272, -0.2581, -0.927, -0.272, -0.2581, -0.927, -0.272, -0.2581, 0.3258, -0.82, -0.4705, 0.3235, -0.8217, -0.4692, 0.3254, -0.8204, -0.4702, -0.5623, -0.6572, 0.5019, -0.5623, -0.6572, 0.5019, -0.5623, -0.6572, 0.5019, -0.9272, -0.2749, -0.2543, -0.9272, -0.2749, -0.2543, -0.9272, -0.2749, -0.2543, -0.3742, -0.2524, 0.8923, -0.3742, -0.2524, 0.8923, -0.3742, -0.2524, 0.8923, -0.8545, -0.3827, 0.3513, -0.8545, -0.3827, 0.3513, -0.8545, -0.3827, 0.3513, 0.2464, -0.2204, 0.9438, 0.2464, -0.2204, 0.9438, 0.2464, -0.2204, 0.9438, -0.3932, 0.5736, -0.7186, -0.3932, 0.5736, -0.7186, -0.3932, 0.5736, -0.7186, -0.5513, -0.0175, -0.8341, -0.5513, -0.0175, -0.8341, -0.5513, -0.0175, -0.8341, -0.3901, -0.1334, -0.9111, -0.3901, -0.1334, -0.9111, -0.3901, -0.1334, -0.9111, -0.5992, 0.7678, -0.2267, -0.5992, 0.7678, -0.2267, -0.5992, 0.7678, -0.2267, 0.1585, 0.6241, 0.7651, 0.1585, 0.6241, 0.7651, 0.1585, 0.6241, 0.7651, -0.8184, -0.5459, -0.1797, -0.8184, -0.5459, -0.1797, -0.8184, -0.5459, -0.1797, -0.2559, -0.5895, -0.7662, -0.2559, -0.5895, -0.7662, -0.2559, -0.5895, -0.7662, -0.1985, 0.8508, -0.4866, -0.1985, 0.8508, -0.4866, -0.1985, 0.8508, -0.4866, 0.7037, -0.2937, -0.6469, 0.7037, -0.2937, -0.6469, 0.7037, -0.2937, -0.6469, -0.6717, 0.6574, 0.3416, -0.6717, 0.6574, 0.3416, -0.6717, 0.6574, 0.3416, -0.4403, 0.5109, 0.7383, -0.4403, 0.5109, 0.7383, -0.4403, 0.5109, 0.7383, -0.3968, 0.9178, 0.01502, -0.3968, 0.9178, 0.01502, -0.3968, 0.9178, 0.01502, -0.1733, 0.491, -0.8537, -0.1733, 0.491, -0.8537, -0.1733, 0.491, -0.8537, -0.8089, -0.4749, -0.3467, -0.8089, -0.4749, -0.3467, -0.8089, -0.4749, -0.3467, -0.5634, 0.7699, -0.2998, -0.5634, 0.7699, -0.2998, -0.5634, 0.7699, -0.2998, -0.9268, 0.3077, 0.2154, -0.9268, 0.3077, 0.2154, -0.9268, 0.3077, 0.2154, -0.7263, -0.6795, 0.1039, -0.7263, -0.6795, 0.1039, -0.7263, -0.6795, 0.1039, 0.655, -0.7191, -0.2322, 0.655, -0.7191, -0.2322, 0.655, -0.7191, -0.2322, 0.4751, 0.06234, 0.8777, 0.4751, 0.06234, 0.8777, 0.4751, 0.06234, 0.8777, 0.4713, 0.8713, -0.1366, 0.4713, 0.8713, -0.1366, 0.4713, 0.8713, -0.1366, 0.7758, 0.6307, 0.01809, 0.7758, 0.6307, 0.01809, 0.7758, 0.6307, 0.01809, 0.8503, 0.2102, 0.4826, 0.8503, 0.2102, 0.4826, 0.8503, 0.2102, 0.4826, -0.8863, 0.1511, -0.4378, -0.8863, 0.1511, -0.4378, -0.8863, 0.1511, -0.4378, -0.411, -0.7759, 0.4786, -0.411, -0.7759, 0.4786, -0.411, -0.7759, 0.4786, 0.0003432, -0.8342, 0.5514, 0.0003432, -0.8342, 0.5514, 0.0003432, -0.8342, 0.5514, 0.946, -0.2211, -0.237, 0.946, -0.2211, -0.237, 0.946, -0.2211, -0.237, 0.1051, -0.8755, 0.4717, 0.1051, -0.8755, 0.4717, 0.1051, -0.8755, 0.4717, -0.7576, -0.5894, 0.2802, -0.7576, -0.5894, 0.2802, -0.7576, -0.5894, 0.2802, -0.7295, -0.3425, -0.592, -0.7295, -0.3425, -0.592, -0.7295, -0.3425, -0.592, -0.4601, -0.8476, 0.2645, -0.4601, -0.8476, 0.2645, -0.4601, -0.8476, 0.2645, 0.9611, -0.1217, -0.2479, 0.9611, -0.1217, -0.2479, 0.9611, -0.1217, -0.2479, 0.2859, -0.6452, 0.7085, 0.2859, -0.6452, 0.7085, 0.2859, -0.6452, 0.7085, 0.4703, -0.6135, -0.6344, 0.4703, -0.6135, -0.6344, 0.4703, -0.6135, -0.6344, 0.854, -0.2196, -0.4716, 0.854, -0.2196, -0.4716, 0.854, -0.2196, -0.4716, 0.4257, -0.5359, -0.7291, 0.4257, -0.5359, -0.7291, 0.4257, -0.5359, -0.7291, 0.3829, -0.731, -0.5648, 0.3829, -0.731, -0.5648, 0.3829, -0.731, -0.5648, -0.1692, -0.08234, -0.9821, -0.1692, -0.08234, -0.9821, -0.1692, -0.08234, -0.9821, 0.8166, -0.4251, 0.3904, 0.8166, -0.4251, 0.3904, 0.8166, -0.4251, 0.3904, 0.4936, -0.6605, -0.5658, 0.4936, -0.6605, -0.5658, 0.4936, -0.6605, -0.5658, 0.4776, -0.5916, -0.6495, 0.4776, -0.5916, -0.6495, 0.4776, -0.5916, -0.6495, 0.2868, -0.9117, 0.2943, 0.2868, -0.9117, 0.2943, 0.2868, -0.9117, 0.2943, 0.3887, -0.7418, -0.5465, 0.3887, -0.7418, -0.5465, 0.3887, -0.7418, -0.5465, 0.09433, -0.6603, -0.7451, 0.09433, -0.6603, -0.7451, 0.09433, -0.6603, -0.7451, 0.4374, -0.6372, -0.6346, 0.4374, -0.6372, -0.6346, 0.4374, -0.6372, -0.6346, 0.3193, -0.6697, -0.6704, 0.3193, -0.6697, -0.6704, 0.3193, -0.6697, -0.6704, 0.04235, -0.7008, -0.7121, 0.04235, -0.7008, -0.7121, 0.04235, -0.7008, -0.7121, 0.3003, -0.8863, -0.3526, 0.3003, -0.8863, -0.3526, 0.3003, -0.8863, -0.3526, 0.3036, -0.8507, -0.4291, 0.3036, -0.8507, -0.4291, 0.3036, -0.8507, -0.4291, 0.3231, -0.822, -0.4689, 0.3254, -0.8204, -0.4702, 0.3235, -0.8217, -0.4692, 0.3042, -0.9524, 0.01716, 0.3042, -0.9524, 0.01716, 0.3042, -0.9524, 0.01716, -0.7662, 0.3864, 0.5135, -0.7662, 0.3864, 0.5135, -0.7662, 0.3864, 0.5135, -0.3677, 0.7537, 0.5448, -0.3677, 0.7537, 0.5448, -0.3677, 0.7537, 0.5448, -0.1557, 0.5406, 0.8268, -0.1557, 0.5406, 0.8268, -0.1557, 0.5406, 0.8268, 0.4937, 0.7392, -0.458, 0.4937, 0.7392, -0.458, 0.4937, 0.7392, -0.458, -0.3804, 0.7488, 0.5428, -0.3804, 0.7488, 0.5428, -0.3804, 0.7488, 0.5428, -0.1727, 0.7753, 0.6076, -0.1727, 0.7753, 0.6076, -0.1727, 0.7753, 0.6076, -0.2008, 0.8183, 0.5386, -0.2008, 0.8183, 0.5386, -0.2008, 0.8183, 0.5386, -0.2897, 0.7413, 0.6054, -0.2897, 0.7413, 0.6054, -0.2897, 0.7413, 0.6054, -0.2919, 0.9346, -0.2033, -0.2919, 0.9346, -0.2033, -0.2919, 0.9346, -0.2033, -0.361, 0.7411, 0.566, -0.361, 0.7411, 0.566, -0.361, 0.7411, 0.566, -0.4397, 0.789, 0.429, -0.4397, 0.789, 0.429, -0.4397, 0.789, 0.429, -0.3583, 0.7517, 0.5537, -0.3583, 0.7517, 0.5537, -0.3583, 0.7517, 0.5537, -0.4845, 0.7588, 0.4353, -0.4845, 0.7588, 0.4353, -0.4845, 0.7588, 0.4353, -0.4948, 0.7597, 0.422, -0.4948, 0.7597, 0.422, -0.4948, 0.7597, 0.422, -0.3685, 0.7542, 0.5435, -0.3685, 0.7542, 0.5435, -0.3685, 0.7542, 0.5435, -0.8812, 0.2409, 0.4067, -0.8812, 0.2409, 0.4067, -0.8812, 0.2409, 0.4067, 0.06942, 0.0001349, 0.9976, 0.06942, 0.0001349, 0.9976, 0.06942, 0.0001349, 0.9976, -0.5615, 0.6501, 0.5119, -0.5615, 0.6501, 0.5119, -0.5615, 0.6501, 0.5119, -0.5441, 0.7103, 0.4465, -0.5441, 0.7103, 0.4465, -0.5441, 0.7103, 0.4465, 0.1151, -0.0851, 0.9897, 0.1151, -0.0851, 0.9897, 0.1151, -0.0851, 0.9897, -0.6052, 0.7823, 0.1475, -0.6052, 0.7823, 0.1475, -0.6052, 0.7823, 0.1475, 0.7618, -0.3677, 0.5334, 0.7618, -0.3677, 0.5334, 0.7618, -0.3677, 0.5334, 0.9516, 0.283, 0.1198, 0.9516, 0.283, 0.1198, 0.9516, 0.283, 0.1198, 0.3438, 0.4058, -0.8468, 0.3438, 0.4058, -0.8468, 0.3438, 0.4058, -0.8468, 0.6758, 0.7271, -0.1209, 0.6758, 0.7271, -0.1209, 0.6758, 0.7271, -0.1209, 0.5456, 0.02247, -0.8377, 0.5456, 0.02247, -0.8377, 0.5456, 0.02247, -0.8377, 0.06183, 0.01509, 0.998, 0.06183, 0.01509, 0.998, 0.06183, 0.01509, 0.998, -0.5535, 0.7177, 0.4226, -0.5535, 0.7177, 0.4226, -0.5535, 0.7177, 0.4226, 0.4381, -0.2063, -0.8749, 0.4381, -0.2063, -0.8749, 0.4381, -0.2063, -0.8749, -0.3209, 0.04692, 0.946, -0.3209, 0.04692, 0.946, -0.3209, 0.04692, 0.946, -0.9173, 0.2978, 0.2645, -0.9173, 0.2978, 0.2645, -0.9173, 0.2978, 0.2645, -0.8295, 0.2533, -0.4978, -0.8295, 0.2533, -0.4978, -0.8295, 0.2533, -0.4978, -0.0624, 0.6117, 0.7887, -0.0624, 0.6117, 0.7887, -0.0624, 0.6117, 0.7887, -0.7337, -0.6486, -0.2026, -0.7337, -0.6486, -0.2026, -0.7337, -0.6486, -0.2026, -0.7468, -0.6469, -0.1544, -0.7468, -0.6469, -0.1544, -0.7468, -0.6469, -0.1544, 0.02225, -0.9793, -0.2012, 0.02225, -0.9793, -0.2012, 0.02225, -0.9793, -0.2012, -0.6226, -0.7541, -0.2091, -0.6226, -0.7541, -0.2091, -0.6226, -0.7541, -0.2091, -0.4728, -0.7585, -0.4485, -0.4728, -0.7585, -0.4485, -0.4728, -0.7585, -0.4485, -0.4448, -0.857, -0.2602, -0.4448, -0.857, -0.2602, -0.4448, -0.857, -0.2602, -0.7195, -0.6773, 0.1535, -0.7195, -0.6773, 0.1535, -0.7195, -0.6773, 0.1535, -0.6677, -0.7335, -0.1268, -0.6677, -0.7335, -0.1268, -0.6677, -0.7335, -0.1268, -0.5793, -0.8121, 0.06935, -0.5793, -0.8121, 0.06935, -0.5793, -0.8121, 0.06935, -0.5576, -0.8209, -0.1231, -0.5576, -0.8209, -0.1231, -0.5576, -0.8209, -0.1231, -0.9712, 0.05884, 0.231, -0.9712, 0.05884, 0.231, -0.9712, 0.05884, 0.231, -0.7518, -0.651, -0.1044, -0.7518, -0.651, -0.1044, -0.7518, -0.651, -0.1044, -0.8924, -0.3132, -0.3248, -0.8924, -0.3132, -0.3248, -0.8924, -0.3132, -0.3248, -0.7259, -0.6481, -0.2303, -0.7259, -0.6481, -0.2303, -0.7259, -0.6481, -0.2303, -0.568, -0.229, -0.7905, -0.5629, -0.2243, -0.7955, -0.5665, -0.2276, -0.792, -0.7094, -0.6158, -0.3429, -0.7094, -0.6158, -0.3429, -0.7094, -0.6158, -0.3429, -0.873, -0.4568, -0.1709, -0.873, -0.4568, -0.1709, -0.873, -0.4568, -0.1709, -0.8451, -0.5262, -0.09458, -0.8451, -0.5262, -0.09458, -0.8451, -0.5262, -0.09458, -0.5612, -0.2228, -0.7971, -0.5665, -0.2276, -0.792, -0.5629, -0.2243, -0.7955, -0.9263, 0.01852, -0.3763, -0.9263, 0.01852, -0.3763, -0.9263, 0.01852, -0.3763, 0.1717, -0.6321, -0.7556, 0.1717, -0.6321, -0.7556, 0.1717, -0.6321, -0.7556, -0.06417, -0.9971, 0.04004, -0.06417, -0.9971, 0.04004, -0.06417, -0.9971, 0.04004, -0.4673, -0.5664, -0.6789, -0.4673, -0.5664, -0.6789, -0.4673, -0.5664, -0.6789, 0.7815, 0.508, 0.3622, 0.7815, 0.508, 0.3622, 0.7815, 0.508, 0.3622, 0.7265, 0.6481, 0.2284, 0.7265, 0.6481, 0.2284, 0.7265, 0.6481, 0.2284, 0.9177, -0.01924, 0.3969, 0.9177, -0.01924, 0.3969, 0.9177, -0.01924, 0.3969, 0.3254, 0.3844, -0.8639, 0.3254, 0.3844, -0.8639, 0.3254, 0.3844, -0.8639, 0.734, 0.6373, 0.2347, 0.734, 0.6373, 0.2347, 0.734, 0.6373, 0.2347, 0.8549, 0.5038, 0.1236, 0.8549, 0.5038, 0.1236, 0.8549, 0.5038, 0.1236, 0.7794, 0.6263, 0.01594, 0.7794, 0.6263, 0.01594, 0.7794, 0.6263, 0.01594, 0.7419, 0.6299, 0.2298, 0.7419, 0.6299, 0.2298, 0.7419, 0.6299, 0.2298, 0.5406, -0.8053, -0.2435, 0.5406, -0.8053, -0.2435, 0.5406, -0.8053, -0.2435, -0.4498, 0.8462, 0.2858, -0.4498, 0.8462, 0.2858, -0.4498, 0.8462, 0.2858, 0.769, 0.6223, 0.1463, 0.769, 0.6223, 0.1463, 0.769, 0.6223, 0.1463, 0.6977, 0.7154, 0.03777, 0.6977, 0.7154, 0.03777, 0.6977, 0.7154, 0.03777, 0.7257, 0.6155, -0.3073, 0.7257, 0.6155, -0.3073, 0.7257, 0.6155, -0.3073, 0.7426, 0.6293, 0.2289, 0.7426, 0.6293, 0.2289, 0.7426, 0.6293, 0.2289, 0.4135, 0.8763, 0.2473, 0.4135, 0.8763, 0.2473, 0.4135, 0.8763, 0.2473, 0.2474, -0.485, 0.8388, 0.2474, -0.485, 0.8388, 0.2474, -0.485, 0.8388, 0.7476, 0.628, 0.2162, 0.7476, 0.628, 0.2162, 0.7476, 0.628, 0.2162, 0.6132, 0.6807, 0.4009, 0.6132, 0.6807, 0.4009, 0.6132, 0.6807, 0.4009, 0.7445, 0.6354, 0.205, 0.7445, 0.6354, 0.205, 0.7445, 0.6354, 0.205, 0.738, 0.5368, 0.4089, 0.738, 0.5368, 0.4089, 0.738, 0.5368, 0.4089, 0.5725, -0.5877, 0.5716, 0.5725, -0.5877, 0.5716, 0.5725, -0.5877, 0.5716, 0.0358, 0.5582, 0.8289, 0.0358, 0.5582, 0.8289, 0.0358, 0.5582, 0.8289, 0.7261, -0.6777, 0.1161, 0.7261, -0.6777, 0.1161, 0.7261, -0.6777, 0.1161, -0.579, 0.4309, 0.6922, -0.579, 0.4309, 0.6922, -0.579, 0.4309, 0.6922, -0.9944, -0.08222, -0.06571, -0.9944, -0.08222, -0.06571, -0.9944, -0.08222, -0.06571, 0.6287, 0.6572, 0.4157, 0.6287, 0.6572, 0.4157, 0.6287, 0.6572, 0.4157, 0.1172, -0.005372, 0.9931, 0.1172, -0.005372, 0.9931, 0.1172, -0.005372, 0.9931])] * 3)])

# ---- objects
ob_flowers_01_lod0 = bpy.data.objects.new('Flowers_01_LOD0', me_cube_011)
ob_flowers_01_lod1 = bpy.data.objects.new('Flowers_01_LOD1', me_cube_003)

# ---- transforms, parenting, visibility, modifiers, constraints
ob_flowers_01_lod0.location = (0.0, 0.0, 0.0)
ob_flowers_01_lod0.rotation_euler = (1.571, -0.0, 0.0)
ob_flowers_01_lod0.scale = (0.01, 0.01, 0.01)
ob_flowers_01_lod0.color = (0.8, 0.8, 0.8, 1.0)
ob_flowers_01_lod1.location = (0.0, 0.0, 0.0)
ob_flowers_01_lod1.rotation_euler = (1.571, -0.0, 0.0)
ob_flowers_01_lod1.scale = (0.01, 0.01, 0.01)
ob_flowers_01_lod1.color = (0.8, 0.8, 0.8, 1.0)

# ---- collection membership
col_collection.objects.link(ob_flowers_01_lod0)
col_collection.objects.link(ob_flowers_01_lod1)

# ---- scene / render settings (as saved in the file)
scene.frame_start = 1; scene.frame_end = 250; scene.frame_set(1)
scene.render.engine = 'BLENDER_EEVEE_NEXT'
bpy.context.view_layer.update()

# ---- added for rendering (the .blend has no active camera and no usable light): camera, sun
cam_auto = bpy.data.cameras.new('AutoCamera')
cam_auto.lens = 50.0
cam_auto.sensor_width = 36.0
cam_auto.clip_end = 1000.0
ob_auto_camera = bpy.data.objects.new('AutoCamera', cam_auto)
scene.collection.objects.link(ob_auto_camera)
ob_auto_camera.location = (0.569939, -0.62369, 0.616177)
ob_auto_camera.rotation_euler = (1.09748, -7.21219e-08, 0.694738)
scene.camera = ob_auto_camera
light_auto_sun = bpy.data.lights.new('AutoSun', 'SUN')
light_auto_sun.energy = 3.0
light_auto_sun.angle = 0.0523599
ob_auto_sun = bpy.data.objects.new('AutoSun', light_auto_sun)
scene.collection.objects.link(ob_auto_sun)
ob_auto_sun.rotation_euler = (0.872665, 0.174533, 0.523599)
bpy.context.view_layer.update()
